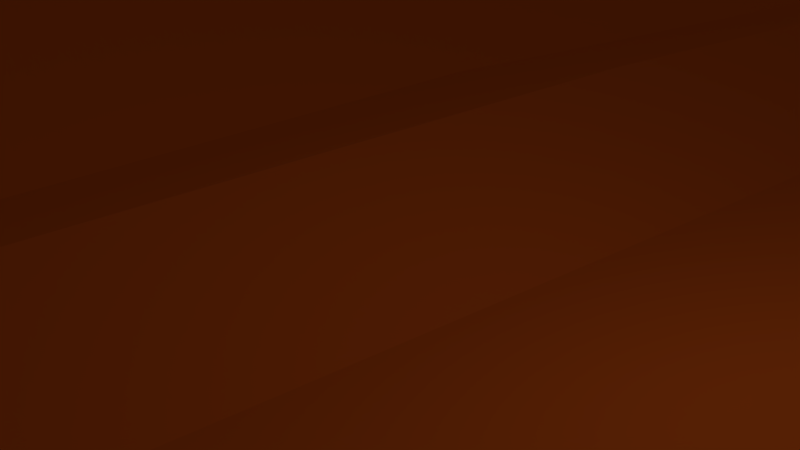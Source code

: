 # Source: path.blend  (saved by Blender 2.79.0; exported with 4.5.12 LTS)
import bpy
from mathutils import Matrix  # noqa: F401  (used for matrix-valued properties, if any)

bpy.ops.wm.read_factory_settings(use_empty=True)
scene = bpy.context.scene
scene.name = 'Scene'

# ---- collections
col_collection_1 = bpy.data.collections.new('Collection 1'); scene.collection.children.link(col_collection_1)

# ---- materials (node trees are filled in below, after node groups)
mat_road = bpy.data.materials.new('road')
mat_road.alpha_threshold = 0.0
mat_road.use_transparent_shadow = False
mat_road.diffuse_color = (0.8, 0.1258, 0.01314, 1.0)
mat_road.roughness = 0.5

# ---- material node trees

# ---- world
world_world = bpy.data.worlds.new('World'); scene.world = world_world
world_world.color = (0.05088, 0.05088, 0.05088)
world_world.use_sun_shadow = False
world_world.sun_shadow_jitter_overblur = 0.0
world_world.cycles.sampling_method = 'MANUAL'

# ---- cameras
cam_camera = bpy.data.cameras.new('Camera')
cam_camera.clip_end = 100.0
cam_camera.lens = 35.0
cam_camera.sensor_width = 32.0
cam_camera.sensor_height = 18.0
cam_camera.ortho_scale = 7.314
cam_camera.dof.focus_distance = 0.0
cam_camera.dof.aperture_fstop = 128.0

# ---- lights
light_lamp = bpy.data.lights.new('Lamp', 'POINT')
light_lamp.transmission_factor = 0.0
light_lamp.cutoff_distance = 30.0
light_lamp.energy = 100.0
light_lamp.shadow_buffer_clip_start = 1.001
light_lamp.shadow_soft_size = 0.1
light_lamp.shadow_maximum_resolution = 0.006
light_lamp.use_absolute_resolution = True

# ---- meshes
me_plane_008 = bpy.data.meshes.new('Plane.008')
me_plane_008.from_pydata([(18.04, -1.706, -0.6946), (16.77, -3.447, -0.5982), (20.52, -2.985, -0.9138), (19.59, -6.05, -0.8088), (0.6094, 23.07, 0.3494), (1.141, 23.24, 0.9562), (13.86, 1.123, -0.4382), (13.6, -1.22, -0.4308), (11.46, 1.184, -0.3784), (11.44, -1.178, -0.378), (7.016, 0.1953, -0.2489), (7.082, -1.287, -0.2511), (22.76, -6.951, -1.104), (0.8383, 1.413, -0.06211), (0.7726, -1.598, -0.06082), (24.57, -2.471, -1.345), (22.25, -3.336, -1.087), (-1.345, 1.795, -0.01537), (-1.19, -1.531, -0.01845), (25.83, -5.197, -1.466), (26.2, -1.147, -1.521), (-3.146, 0.9674, 0.01065), (29.25, 0.8813, -1.8), (30.31, 2.801, -1.908), (-3.365, -1.003, 0.01308), (31.77, 3.319, -2.188), (28.31, -2.221, -1.752), (33.63, 2.913, -2.699), (34.96, 0.9213, -2.962), (37.85, -1.405, -3.413), (27.1, 2.481, -1.567), (28.26, 5.717, -1.618), (31.7, 7.498, -1.877), (35.61, 4.963, -2.834), (36.84, 3.451, -3.309), (39.41, 1.642, -3.114), (41.5, -2.401, -2.9), (41.91, 0.4816, -2.796), (46.46, 0.8436, -1.994), (47.0, -1.816, -1.899), (55.66, -1.964, -0.2042), (55.82, -0.05594, -0.2046), (68.34, -1.799, 3.1), (68.59, -0.2014, 3.099), (79.31, -1.828, 4.91), (79.57, -0.2299, 4.909), (98.94, -1.879, 4.237), (99.19, -0.281, 4.235), (17.4, -3.075, -0.6464), (20.05, -5.016, -0.8613), (98.67, 18.68, 4.501), (13.73, -0.5463, -0.4345), (11.45, -0.4947, -0.3782), (7.049, -0.5458, -0.25), (0.8014, -0.5903, -0.06146), (-1.271, -0.3659, -0.01691), (-3.255, -0.01769, 0.01186), (22.5, -5.641, -1.095), (25.2, -4.332, -1.406), (27.25, -1.684, -1.636), (28.17, 1.183, -1.683), (29.28, 3.761, -1.763), (31.73, 4.911, -2.032), (34.62, 3.938, -2.767), (35.89, 1.688, -3.135), (38.63, -0.3796, -3.264), (41.7, -1.457, -2.848), (46.73, -0.9842, -1.947), (55.74, -1.01, -0.2044), (68.46, -1.0, 3.1), (79.44, -1.029, 4.909), (99.06, -1.08, 4.236), (20.27, -4.499, -1.021), (22.36, -4.988, -1.224), (27.61, 1.337, -1.758), (28.75, 4.247, -1.823), (31.69, 5.718, -2.086), (35.08, 4.462, -2.931), (36.35, 2.075, -3.355), (39.02, 0.1343, -3.322), (41.83, -0.9831, -2.953), (55.81, -0.5352, -0.3345), (68.56, -0.6045, 2.969), (79.51, -0.6309, 4.776), (99.12, -0.6799, 4.102), (17.71, -2.889, -0.8037), (79.11, 17.43, 4.926), (13.79, -0.2098, -0.5699), (11.45, -0.1531, -0.5119), (7.028, -0.1752, -0.383), (0.812, -0.08666, -0.1953), (-1.315, 0.2169, -0.1497), (-3.203, 0.4749, -0.1223), (24.86, -3.9, -1.508), (26.71, -1.415, -1.711), (46.62, -0.568, -2.102), (17.08, -3.262, -0.7555), (68.96, 16.83, 4.411), (13.66, -0.8831, -0.5661), (11.44, -0.8364, -0.5117), (7.061, -0.9163, -0.3841), (0.7832, -1.094, -0.1947), (-1.233, -0.9487, -0.1513), (-3.312, -0.5102, -0.1211), (25.5, -4.765, -1.568), (27.76, -1.952, -1.827), (46.89, -1.4, -2.054), (19.81, -5.534, -0.968), (22.61, -6.298, -1.232), (28.69, 1.034, -1.874), (29.78, 3.285, -1.968), (31.72, 4.126, -2.24), (34.1, 3.436, -2.863), (35.41, 1.311, -3.181), (38.25, -0.8872, -3.472), (41.62, -1.926, -3.005), (55.73, -1.489, -0.3343), (68.43, -1.403, 2.97), (79.39, -1.43, 4.777), (99.0, -1.479, 4.103), (16.66, -4.773, -0.4191), (19.47, -7.377, -0.6296), (56.72, 17.4, 0.7237), (13.49, -2.546, -0.2516), (11.33, -2.504, -0.1989), (7.066, -2.481, 0.05144), (22.65, -8.277, -0.9246), (0.9028, -2.859, 0.4885), (-1.127, -2.808, 0.428), (25.72, -6.523, -1.287), (30.19, -2.585, -1.772), (31.43, 0.1037, -1.942), (-3.262, -2.354, 0.5832), (20.87, -2.557, -0.9232), (46.69, 18.08, -1.506), (33.83, -0.6657, -2.625), (37.74, -2.731, -3.234), (41.39, -3.727, -2.721), (46.88, -3.142, -1.72), (55.55, -3.29, -0.0251), (68.22, -3.125, 3.28), (79.2, -3.154, 5.089), (98.83, -3.205, 4.416), (16.41, -9.246, -0.6478), (19.23, -11.85, -0.8583), (43.56, 19.65, -4.164), (13.24, -7.019, -0.4803), (11.08, -6.977, -0.4276), (6.719, -7.086, -0.3007), (22.4, -12.75, -1.153), (0.4098, -7.397, -0.1104), (-1.552, -7.331, -0.06801), (25.47, -11.0, -1.515), (32.33, -7.897, -2.452), (22.96, -2.217, -0.9903), (-3.728, -6.802, -0.03648), (37.49, -7.204, -3.463), (41.14, -8.2, -2.949), (46.63, -7.615, -1.949), (55.3, -7.763, -0.2538), (67.98, -7.598, 3.051), (78.95, -7.627, 4.861), (98.58, -7.678, 4.187), (22.06, -2.816, -1.023), (-1.075, 10.35, -0.1624), (24.44, -0.6579, -1.087), (25.04, 4.384, -1.064), (26.81, 8.745, -1.486), (31.88, 11.7, -2.121), (38.67, 9.955, -3.841), (43.52, 6.936, -4.164), (46.65, 5.363, -1.506), (56.69, 4.686, 0.7237), (68.93, 4.111, 4.411), (79.07, 4.715, 4.926), (98.64, 5.963, 4.501), (1.8, 2.209, 0.7127), (7.32, 1.532, 0.3941), (11.61, 1.563, 0.1196), (14.06, 1.333, -0.3463), (1.927, 2.631, 0.9717), (7.395, 2.182, 0.6241), (11.7, 2.121, 0.3495), (11.86, 4.886, 0.3945), (1.266, 3.814, 0.9574), (6.68, 4.905, 0.8144), (13.3, 9.363, 0.6818), (0.735, 3.645, 0.3505), (1.108, 10.52, 0.9562), (0.5763, 10.35, 0.3494), (-2.377, 10.29, -0.02415), (7.12, 10.61, 0.9546), (16.21, 22.31, 0.5571), (19.22, 8.278, 0.3352), (38.7, 22.67, -3.841), (18.68, -0.6256, -0.407), (21.68, -0.608, -0.791), (31.91, 24.41, -2.121), (18.54, 2.583, -0.516), (21.95, 4.146, -0.9755), (26.84, 21.46, -1.486), (-1.042, 23.07, -0.1624), (-2.344, 23.0, -0.02415), (7.153, 23.33, 0.9546), (13.18, 23.63, 0.779), (19.25, 20.99, 0.3352), (16.37, -23.44, -0.6478), (19.19, -26.04, -0.8583), (13.2, -21.21, -0.4803), (11.04, -21.17, -0.4276), (6.682, -21.28, -0.3007), (22.36, -26.94, -1.153), (0.3728, -21.59, -0.1104), (-1.589, -21.52, -0.06801), (25.43, -25.18, -1.515), (32.29, -22.09, -2.452), (-3.765, -20.99, -0.03648), (37.45, -21.39, -3.463), (41.1, -22.39, -2.949), (46.6, -21.8, -1.949), (55.26, -21.95, -0.2538), (67.94, -21.79, 3.051), (78.91, -21.82, 4.861), (98.54, -21.87, 4.187), (82.59, -1.836, 4.798), (85.86, -1.845, 4.686), (89.13, -1.853, 4.574), (92.4, -1.862, 4.461), (95.67, -1.87, 4.349), (82.85, 0.7573, 4.796), (86.11, -0.247, 4.684), (89.38, -0.2555, 4.572), (92.65, -0.264, 4.46), (95.92, -0.2725, 4.347), (95.79, -1.071, 4.348), (92.52, -1.063, 4.461), (89.25, -1.054, 4.573), (85.98, -1.046, 4.685), (82.71, -1.037, 4.797), (95.85, -0.6717, 4.214), (92.59, -0.6635, 4.327), (89.32, -0.6554, 4.439), (86.05, -0.6472, 4.551), (82.78, -0.639, 4.663), (95.73, -1.471, 4.215), (92.46, -1.462, 4.328), (89.19, -1.454, 4.44), (85.92, -1.446, 4.552), (82.66, -1.438, 4.664), (82.47, -3.162, 4.977), (85.74, -3.171, 4.865), (89.01, -3.179, 4.753), (92.28, -3.188, 4.641), (95.55, -3.196, 4.528), (82.22, -7.635, 4.749), (85.49, -7.644, 4.636), (88.76, -7.652, 4.524), (92.03, -7.661, 4.412), (95.31, -7.669, 4.3), (82.33, 4.923, 4.855), (85.59, 5.131, 4.784), (88.86, 5.339, 4.713), (92.12, 5.547, 4.642), (95.38, 5.755, 4.571), (82.37, 17.64, 4.855), (85.63, 17.85, 4.784), (88.89, 18.06, 4.713), (92.15, 18.26, 4.642), (95.41, 18.47, 4.571), (82.19, -21.82, 4.749), (85.46, -21.83, 4.636), (88.73, -21.84, 4.524), (92.0, -21.85, 4.412), (95.27, -21.86, 4.3), (72.0, -1.809, 3.704), (75.66, -1.818, 4.307), (72.26, 0.7849, 3.702), (75.91, -0.2204, 4.305), (75.78, -1.019, 4.306), (72.12, -1.01, 3.703), (75.86, -0.6221, 4.173), (72.21, -0.6133, 3.571), (75.74, -1.421, 4.174), (72.08, -1.412, 3.572), (71.88, -3.135, 3.883), (75.54, -3.144, 4.486), (71.63, -7.608, 3.654), (75.29, -7.617, 4.257), (72.31, 4.312, 4.583), (75.69, 4.514, 4.754), (72.34, 17.03, 4.583), (75.72, 17.23, 4.754), (71.6, -21.8, 3.654), (75.26, -21.81, 4.257), (59.89, -1.909, 0.8973), (64.11, -1.854, 1.999), (60.08, 0.8914, 0.8965), (64.33, -0.1529, 1.998), (64.22, -1.003, 1.998), (59.98, -1.007, 0.8969), (64.31, -0.5814, 1.868), (60.06, -0.5583, 0.7666), (64.2, -1.432, 1.868), (59.97, -1.461, 0.767), (59.77, -3.235, 1.076), (64.0, -3.18, 2.178), (59.52, -7.708, 0.8477), (63.75, -7.653, 1.949), (60.77, 4.494, 1.953), (64.85, 4.303, 3.182), (60.8, 17.21, 1.953), (64.88, 17.02, 3.182), (59.49, -21.9, 0.8477), (63.71, -21.84, 1.949), (51.33, -1.89, -1.052), (51.14, -0.1041, -1.099), (51.23, -0.997, -1.076), (51.21, -0.5516, -1.218), (51.31, -1.445, -1.194), (51.22, -3.216, -0.8726), (50.97, -7.689, -1.101), (51.67, 5.024, -0.3911), (51.7, 17.74, -0.3911), (50.93, -21.88, -1.101), (32.7, 3.116, -2.443), (33.65, 5.733, -2.356), (33.17, 4.424, -2.399), (33.38, 5.09, -2.508), (32.91, 3.781, -2.552), (35.27, 10.83, -2.981), (32.63, -0.281, -2.284), (35.31, 23.54, -2.981), (25.38, -2.307, -1.433), (27.07, -3.709, -1.609), (26.22, -3.008, -1.521), (25.79, -2.658, -1.61), (26.63, -3.359, -1.698), (24.14, -1.445, -1.086), (27.95, -4.554, -1.529), (28.9, -9.446, -1.983), (28.86, -23.64, -1.983), (23.05, 21.23, -0.5754), (23.01, 8.512, -0.5754), (19.21, -16.58, -0.8583), (19.2, -21.31, -0.8583), (22.37, -22.21, -1.153), (22.38, -17.48, -1.153), (78.94, -12.36, 4.861), (78.93, -17.09, 4.861), (98.55, -17.14, 4.187), (98.56, -12.41, 4.187), (-1.565, -12.06, -0.06801), (-1.577, -16.79, -0.06801), (0.3852, -16.86, -0.1104), (0.3975, -12.13, -0.1104), (16.4, -13.98, -0.6478), (16.39, -18.71, -0.6478), (25.46, -15.73, -1.515), (25.45, -20.46, -1.515), (32.3, -17.36, -2.452), (32.32, -12.63, -2.452), (-3.74, -11.53, -0.03648), (-3.753, -16.26, -0.03648), (37.48, -11.93, -3.463), (37.47, -16.66, -3.463), (41.11, -17.66, -2.949), (41.12, -12.93, -2.949), (46.61, -17.07, -1.949), (46.62, -12.34, -1.949), (6.707, -11.82, -0.3007), (6.694, -16.55, -0.3007), (11.06, -16.44, -0.4276), (11.07, -11.71, -0.4276), (55.27, -17.22, -0.2538), (55.29, -12.49, -0.2538), (13.22, -16.48, -0.4803), (13.23, -11.75, -0.4803), (67.95, -17.06, 3.051), (67.96, -12.33, 3.051), (95.29, -12.4, 4.3), (95.28, -17.13, 4.3), (92.02, -12.39, 4.412), (92.01, -17.12, 4.412), (88.75, -12.38, 4.524), (88.74, -17.11, 4.524), (85.48, -12.37, 4.636), (85.47, -17.1, 4.636), (82.21, -12.36, 4.749), (82.2, -17.09, 4.749), (75.28, -12.35, 4.257), (75.27, -17.08, 4.257), (71.62, -12.34, 3.654), (71.61, -17.07, 3.654), (63.74, -12.38, 1.949), (63.73, -17.11, 1.949), (59.51, -12.44, 0.8477), (59.5, -17.17, 0.8477), (50.95, -12.42, -1.101), (50.94, -17.15, -1.101), (28.89, -14.18, -1.983), (28.87, -18.91, -1.983), (38.69, 18.43, -3.841), (38.68, 14.19, -3.841), (43.53, 11.17, -4.164), (43.55, 15.41, -4.164), (98.65, 10.2, 4.501), (98.66, 14.44, 4.501), (-2.355, 18.76, -0.02415), (-2.366, 14.52, -0.02415), (-1.064, 14.59, -0.1624), (-1.053, 18.83, -0.1624), (79.08, 8.954, 4.926), (79.09, 13.19, 4.926), (68.94, 8.35, 4.411), (68.95, 12.59, 4.411), (0.5984, 18.83, 0.3494), (0.5873, 14.59, 0.3494), (1.119, 14.76, 0.9562), (1.13, 19.0, 0.9562), (46.68, 13.84, -1.506), (46.66, 9.602, -1.506), (56.7, 8.924, 0.7237), (56.71, 13.16, 0.7237), (19.23, 12.52, 0.3352), (19.24, 16.76, 0.3352), (7.142, 19.09, 0.9546), (7.131, 14.85, 0.9546), (13.15, 15.15, 0.779), (13.17, 19.39, 0.779), (26.83, 17.22, -1.486), (26.82, 12.98, -1.486), (31.89, 15.94, -2.121), (31.9, 20.18, -2.121), (82.34, 9.162, 4.855), (82.36, 13.4, 4.855), (85.61, 9.37, 4.784), (85.62, 13.61, 4.784), (88.87, 9.578, 4.713), (88.88, 13.82, 4.713), (92.13, 9.786, 4.642), (92.14, 14.02, 4.642), (95.39, 9.994, 4.571), (95.4, 14.23, 4.571), (72.32, 8.551, 4.583), (72.33, 12.79, 4.583), (75.7, 8.752, 4.754), (75.71, 12.99, 4.754), (60.78, 8.733, 1.953), (60.79, 12.97, 1.953), (64.86, 8.542, 3.182), (64.87, 12.78, 3.182), (51.68, 9.263, -0.3911), (51.69, 13.5, -0.3911), (35.28, 15.07, -2.981), (35.3, 19.3, -2.981), (23.02, 12.75, -0.5754), (23.03, 16.99, -0.5754), (3.927, -1.442, -0.156), (3.923, 0.3061, -0.1555), (3.925, -0.568, -0.1557), (3.92, -0.1309, -0.2892), (3.922, -1.005, -0.2894), (3.984, -2.67, 0.27), (3.564, -7.241, -0.2055), (4.147, 23.28, 0.9554), (4.56, 1.871, 0.5534), (4.661, 2.406, 0.7979), (3.973, 4.36, 0.8859), (4.114, 10.57, 0.9554), (3.527, -21.43, -0.2055), (3.552, -11.97, -0.2055), (3.54, -16.7, -0.2055), (4.125, 14.81, 0.9554), (4.136, 19.04, 0.9554), (8.863, -21.22, -0.3641), (9.263, -1.232, -0.3146), (9.235, 0.192, -0.3137), (9.249, -0.5202, -0.3141), (9.237, -0.1641, -0.4474), (9.252, -0.8764, -0.4479), (9.198, -2.492, -0.07371), (10.16, 23.48, 0.8668), (8.9, -7.032, -0.3641), (9.464, 1.548, 0.2569), (9.55, 2.151, 0.4868), (9.272, 4.896, 0.6045), (10.13, 10.76, 0.8668), (8.888, -11.76, -0.3641), (8.875, -16.49, -0.3641), (10.14, 15.0, 0.8668), (10.15, 19.24, 0.8668), (16.26, 8.82, 0.5085), (15.19, -2.333, -0.5145), (15.95, -0.2919, -0.5664), (15.57, -1.811, -0.5405), (15.75, -1.549, -0.6868), (15.37, -2.072, -0.6608), (15.08, -3.66, -0.3354), (14.83, -8.132, -0.5641), (16.37, 0.3536, -0.3766), (16.3, 2.139, -0.1581), (14.79, -22.32, -0.5641), (14.81, -12.86, -0.5641), (14.8, -17.59, -0.5641), (16.19, 13.83, 0.5571), (16.2, 18.07, 0.5571), (0.6215, 27.73, 0.3494), (1.153, 27.88, 0.9562), (98.68, 23.8, 4.501), (79.12, 22.7, 4.926), (68.98, 22.17, 4.411), (56.73, 22.68, 0.7237), (46.7, 23.29, -1.506), (43.57, 24.68, -4.164), (16.23, 27.05, 0.5571), (38.72, 27.37, -3.841), (31.92, 28.92, -2.121), (26.85, 26.3, -1.486), (-1.03, 27.73, -0.1624), (-2.332, 27.67, -0.02415), (7.165, 27.96, 0.9546), (13.19, 28.22, 0.779), (19.27, 25.88, 0.3352), (82.38, 22.89, 4.855), (85.64, 23.07, 4.784), (88.9, 23.25, 4.713), (92.16, 23.44, 4.642), (95.42, 23.62, 4.571), (72.36, 22.35, 4.583), (75.74, 22.52, 4.754), (60.81, 22.51, 1.953), (64.9, 22.34, 3.182), (51.72, 22.98, -0.3911), (35.32, 28.14, -2.981), (23.06, 26.09, -0.5754), (4.159, 27.92, 0.9554), (10.18, 28.09, 0.8668), (0.6336, 32.36, 0.3494), (1.165, 32.49, 0.9562), (98.7, 28.95, 4.501), (79.13, 28.01, 4.926), (68.99, 27.56, 4.411), (56.75, 28.0, 0.7237), (46.71, 28.53, -1.506), (43.58, 29.73, -4.164), (16.24, 31.78, 0.5571), (38.73, 32.04, -3.841), (31.93, 33.37, -2.121), (26.86, 31.12, -1.486), (-1.018, 32.36, -0.1624), (-2.32, 32.31, -0.02415), (7.177, 32.56, 0.9546), (13.2, 32.78, 0.779), (19.28, 30.77, 0.3352), (82.39, 28.17, 4.855), (85.65, 28.32, 4.784), (88.92, 28.48, 4.713), (92.18, 28.64, 4.642), (95.44, 28.79, 4.571), (72.37, 27.71, 4.583), (75.75, 27.86, 4.754), (60.83, 27.85, 1.953), (64.91, 27.7, 3.182), (51.73, 28.26, -0.3911), (35.33, 32.7, -2.981), (23.07, 30.94, -0.5754), (4.171, 32.53, 0.9554), (10.19, 32.67, 0.8668), (0.649, 38.3, 0.3494), (1.18, 38.41, 0.9562), (98.71, 35.49, 4.501), (79.15, 34.73, 4.926), (69.01, 34.37, 4.411), (56.76, 34.73, 0.7237), (46.73, 35.17, -1.506), (43.6, 36.14, -4.164), (16.25, 37.82, 0.5571), (38.74, 38.02, -3.841), (31.95, 39.11, -2.121), (26.88, 37.28, -1.486), (-1.003, 38.31, -0.1624), (-2.304, 38.27, -0.02415), (7.192, 38.46, 0.9546), (13.22, 38.64, 0.779), (19.29, 37.0, 0.3352), (82.41, 34.86, 4.855), (85.67, 34.98, 4.784), (88.93, 35.11, 4.713), (92.19, 35.23, 4.642), (95.45, 35.36, 4.571), (72.39, 34.49, 4.583), (75.77, 34.61, 4.754), (60.85, 34.61, 1.953), (64.93, 34.49, 3.182), (51.75, 34.95, -0.3911), (35.35, 38.57, -2.981), (23.09, 37.14, -0.5754), (4.186, 38.44, 0.9554), (10.2, 38.55, 0.8668), (0.6633, 43.78, 0.3494), (1.195, 43.86, 0.9562), (98.73, 41.66, 4.501), (79.17, 41.13, 4.926), (69.03, 40.87, 4.411), (56.78, 41.15, 0.7237), (46.75, 41.47, -1.506), (43.62, 42.18, -4.164), (16.27, 43.42, 0.5571), (38.76, 43.55, -3.841), (31.96, 44.35, -2.121), (26.89, 43.02, -1.486), (-0.9883, 43.79, -0.1624), (-2.29, 43.76, -0.02415), (7.207, 43.89, 0.9546), (13.23, 44.02, 0.779), (19.31, 42.82, 0.3352), (82.43, 41.22, 4.855), (85.69, 41.31, 4.784), (88.95, 41.39, 4.713), (92.21, 41.48, 4.642), (95.47, 41.57, 4.571), (72.41, 40.95, 4.583), (75.79, 41.04, 4.754), (60.86, 41.05, 1.953), (64.94, 40.96, 3.182), (51.76, 41.31, -0.3911), (35.36, 43.95, -2.981), (23.1, 42.92, -0.5754), (4.201, 43.88, 0.9554), (10.22, 43.96, 0.8668), (0.6773, 49.15, 0.3494), (1.208, 49.21, 0.9562), (98.75, 47.41, 4.501), (79.18, 47.0, 4.926), (69.04, 46.8, 4.411), (56.8, 47.03, 0.7237), (46.76, 47.29, -1.506), (43.63, 47.86, -4.164), (16.28, 48.85, 0.5571), (38.77, 48.95, -3.841), (31.98, 49.58, -2.121), (26.91, 48.53, -1.486), (-0.9743, 49.15, -0.1624), (-2.276, 49.13, -0.02415), (7.22, 49.24, 0.9546), (13.24, 49.33, 0.779), (19.32, 48.38, 0.3352), (82.44, 47.07, 4.855), (85.7, 47.14, 4.784), (88.96, 47.21, 4.713), (92.22, 47.28, 4.642), (95.49, 47.34, 4.571), (72.42, 46.87, 4.583), (75.8, 46.93, 4.754), (60.88, 46.95, 1.953), (64.96, 46.87, 3.182), (51.78, 47.16, -0.3911), (35.37, 49.27, -2.981), (23.12, 48.45, -0.5754), (4.214, 49.22, 0.9554), (10.23, 49.28, 0.8668), (16.36, -29.15, -0.6478), (19.17, -31.31, -0.8583), (13.19, -27.3, -0.4803), (11.03, -27.26, -0.4276), (6.666, -27.35, -0.3007), (22.35, -32.06, -1.153), (0.3572, -27.61, -0.1104), (-1.605, -27.55, -0.06801), (25.42, -30.6, -1.515), (32.28, -28.03, -2.452), (-3.781, -27.11, -0.03648), (37.44, -27.46, -3.463), (41.08, -28.29, -2.949), (46.58, -27.81, -1.949), (55.25, -27.93, -0.2538), (67.92, -27.8, 3.051), (78.9, -27.83, 4.861), (98.52, -27.88, 4.187), (82.17, -27.84, 4.749), (85.44, -27.85, 4.636), (88.71, -27.86, 4.524), (91.98, -27.86, 4.412), (95.25, -27.87, 4.3), (71.58, -27.81, 3.654), (75.24, -27.82, 4.257), (59.47, -27.89, 0.8477), (63.7, -27.85, 1.949), (50.91, -27.87, -1.101), (28.85, -29.32, -1.983), (3.512, -27.48, -0.2055), (8.847, -27.31, -0.3641), (14.77, -28.22, -0.5641), (16.34, -34.88, -0.6478), (19.16, -36.69, -0.8583), (13.17, -33.34, -0.4803), (11.01, -33.31, -0.4276), (6.651, -33.38, -0.3007), (22.33, -37.31, -1.153), (0.3416, -33.59, -0.1104), (-1.621, -33.54, -0.06801), (25.4, -36.1, -1.515), (32.26, -33.96, -2.452), (-3.797, -33.18, -0.03648), (37.42, -33.49, -3.463), (41.07, -34.18, -2.949), (46.57, -33.78, -1.949), (55.23, -33.89, -0.2538), (67.91, -33.79, 3.051), (78.88, -33.81, 4.861), (98.51, -33.87, 4.187), (82.15, -33.82, 4.749), (85.43, -33.83, 4.636), (88.7, -33.84, 4.524), (91.97, -33.85, 4.412), (95.24, -33.86, 4.3), (71.57, -33.8, 3.654), (75.22, -33.8, 4.257), (59.46, -33.85, 0.8477), (63.68, -33.82, 1.949), (50.9, -33.84, -1.101), (28.83, -35.03, -1.983), (3.496, -33.49, -0.2055), (8.832, -33.35, -0.3641), (14.76, -34.11, -0.5641), (16.33, -41.29, -0.6478), (19.15, -42.67, -0.8583), (13.15, -40.11, -0.4803), (10.99, -40.08, -0.4276), (6.633, -40.14, -0.3007), (22.32, -43.15, -1.153), (0.3241, -40.29, -0.1104), (-1.638, -40.26, -0.068), (25.39, -42.23, -1.515), (32.24, -40.6, -2.452), (-3.814, -39.97, -0.03648), (37.4, -40.24, -3.463), (41.05, -40.77, -2.949), (46.55, -40.47, -1.949), (55.21, -40.55, -0.2538), (67.89, -40.48, 3.051), (78.87, -40.51, 4.861), (98.49, -40.56, 4.187), (82.14, -40.52, 4.749), (85.41, -40.53, 4.636), (88.68, -40.54, 4.524), (91.95, -40.54, 4.412), (95.22, -40.55, 4.3), (71.55, -40.49, 3.654), (75.21, -40.5, 4.257), (59.44, -40.53, 0.8477), (63.66, -40.51, 1.949), (50.88, -40.51, -1.101), (28.82, -41.41, -1.983), (3.479, -40.21, -0.2055), (8.814, -40.11, -0.3641), (14.74, -40.7, -0.5641), (16.31, -47.53, -0.6478), (19.13, -48.6, -0.8583), (13.14, -46.61, -0.4803), (10.98, -46.59, -0.4276), (6.616, -46.62, -0.3007), (22.3, -48.98, -1.153), (0.3073, -46.74, -0.1104), (-1.655, -46.71, -0.068), (25.37, -48.26, -1.515), (32.23, -47.0, -2.452), (-3.831, -46.49, -0.03648), (37.39, -46.72, -3.463), (41.03, -47.13, -2.949), (46.53, -46.9, -1.949), (55.2, -46.98, -0.2538), (67.87, -46.93, 3.051), (78.85, -46.96, 4.861), (98.47, -47.01, 4.187), (82.12, -46.97, 4.749), (85.39, -46.97, 4.636), (88.66, -46.98, 4.524), (91.93, -46.99, 4.412), (95.2, -47.0, 4.3), (71.53, -46.94, 3.654), (75.19, -46.95, 4.257), (59.42, -46.96, 0.8477), (63.65, -46.94, 1.949), (50.86, -46.94, -1.101), (28.8, -47.63, -1.983), (3.462, -46.68, -0.2055), (8.797, -46.6, -0.3641), (14.72, -47.07, -0.5641), (16.29, -54.28, -0.6478), (19.11, -55.17, -0.8583), (13.12, -53.53, -0.4803), (10.96, -53.51, -0.4276), (6.598, -53.54, -0.3007), (22.29, -55.48, -1.153), (0.2894, -53.63, -0.1104), (-1.673, -53.61, -0.068), (25.36, -54.89, -1.515), (32.21, -53.86, -2.452), (-3.849, -53.42, -0.03648), (37.37, -53.63, -3.463), (41.02, -53.97, -2.949), (46.51, -53.79, -1.949), (55.18, -53.85, -0.2538), (67.86, -53.82, 3.051), (78.83, -53.85, 4.861), (98.46, -53.9, 4.187), (82.1, -53.85, 4.749), (85.37, -53.86, 4.636), (88.64, -53.87, 4.524), (91.91, -53.88, 4.412), (95.19, -53.89, 4.3), (71.51, -53.83, 3.654), (75.17, -53.84, 4.257), (59.4, -53.84, 0.8477), (63.63, -53.83, 1.949), (50.85, -53.82, -1.101), (28.78, -54.37, -1.983), (3.444, -53.59, -0.2055), (8.779, -53.52, -0.3641), (14.71, -53.91, -0.5641), (0.6907, 54.31, 0.3494), (1.222, 54.34, 0.9562), (98.76, 53.11, 4.501), (79.2, 52.87, 4.926), (69.06, 52.75, 4.411), (56.81, 52.91, 0.7237), (46.78, 53.08, -1.506), (43.64, 53.45, -4.164), (16.3, 54.1, 0.5571), (38.79, 54.14, -3.841), (31.99, 54.55, -2.121), (26.92, 53.89, -1.486), (-0.9609, 54.31, -0.1624), (-2.263, 54.3, -0.02415), (7.234, 54.35, 0.9546), (13.26, 54.41, 0.779), (19.34, 53.8, 0.3352), (82.46, 52.91, 4.855), (85.72, 52.95, 4.784), (88.98, 52.99, 4.713), (92.24, 53.03, 4.642), (95.5, 53.07, 4.571), (72.44, 52.79, 4.583), (75.82, 52.83, 4.754), (60.89, 52.86, 1.953), (64.98, 52.8, 3.182), (51.79, 52.99, -0.3911), (35.39, 54.34, -2.981), (23.13, 53.84, -0.5754), (4.228, 54.35, 0.9554), (10.24, 54.38, 0.8668), (20.51, -3.981, -0.9138), (18.03, -2.702, -0.6946), (13.85, 0.1268, -0.4382), (11.45, 0.1887, -0.3784), (9.243, 1.188, -0.3137), (7.024, 1.191, -0.2489), (0.8302, 0.417, -0.06211), (-1.353, 0.7997, -0.01537), (22.24, -4.332, -1.087), (24.56, -3.467, -1.345), (3.931, 1.302, -0.1555), (-3.138, 1.963, 0.01065), (25.39, -1.311, -1.433), (26.2, -0.1514, -1.521), (27.09, 1.485, -1.567), (28.26, 4.721, -1.618), (31.69, 6.503, -1.877), (33.66, 6.729, -2.356), (35.61, 5.959, -2.834), (36.83, 2.455, -3.309), (39.4, 0.6461, -3.114), (41.9, -0.5142, -2.796), (46.46, -0.1522, -1.994), (51.14, 0.8917, -1.099), (55.82, 0.9398, -0.2046), (64.34, 0.8429, 1.998), (68.6, 0.7944, 3.099), (75.92, 0.7754, 4.305), (79.57, 0.7658, 4.909), (95.93, 0.7233, 4.347), (99.2, 0.7147, 4.235), (15.94, -1.288, -0.5664), (82.84, -0.2385, 4.796), (86.12, 0.7488, 4.684), (89.39, 0.7403, 4.572), (92.66, 0.7318, 4.46), (72.25, -0.2109, 3.702), (60.07, -0.1044, 0.8965)], [], [(96, 1, 3, 107), (456, 429, 200, 341), (496, 492, 1, 96), (99, 9, 7, 98), (479, 475, 9, 99), (461, 457, 11, 100), (102, 18, 14, 101), (103, 24, 18, 102), (107, 3, 12, 108), (104, 108, 12, 19), (336, 104, 19, 333), (74, 866, 20, 94), (75, 867, 866, 74), (76, 868, 867, 75), (327, 325, 868, 76), (78, 871, 33, 77), (79, 872, 871, 78), (80, 873, 872, 79), (106, 115, 36, 39), (317, 315, 874, 95), (301, 889, 41, 81), (281, 888, 43, 82), (243, 884, 45, 83), (248, 238, 70, 118), (283, 279, 69, 117), (303, 299, 68, 116), (318, 316, 67, 106), (95, 80, 66, 67), (115, 66, 65, 114), (114, 65, 64, 113), (113, 64, 63, 112), (328, 326, 62, 111), (111, 62, 61, 110), (110, 61, 60, 109), (109, 60, 59, 105), (335, 93, 58, 334), (93, 73, 57, 58), (72, 49, 57, 73), (92, 56, 55, 91), (91, 55, 54, 90), (460, 459, 53, 89), (478, 477, 52, 88), (88, 52, 51, 87), (495, 494, 48, 85), (442, 406, 50, 268), (85, 48, 49, 72), (853, 85, 72, 852), (407, 410, 201, 202), (883, 495, 85, 853), (855, 88, 87, 854), (476, 478, 88, 855), (458, 460, 89, 10), (859, 91, 90, 858), (21, 92, 91, 859), (852, 72, 73, 860), (861, 860, 73, 93), (332, 861, 93, 335), (874, 873, 80, 95), (238, 243, 83, 70), (279, 281, 82, 69), (299, 301, 81, 68), (316, 317, 95, 67), (66, 80, 79, 65), (65, 79, 78, 64), (64, 78, 77, 63), (326, 327, 76, 62), (62, 76, 75, 61), (61, 75, 74, 60), (60, 74, 94, 59), (22, 109, 105, 26), (23, 110, 109, 22), (25, 111, 110, 23), (324, 328, 111, 25), (28, 113, 112, 27), (29, 114, 113, 28), (36, 115, 114, 29), (314, 318, 106, 39), (294, 303, 116, 40), (274, 283, 117, 42), (224, 248, 118, 44), (67, 66, 115, 106), (334, 58, 104, 336), (58, 57, 108, 104), (49, 107, 108, 57), (56, 103, 102, 55), (55, 102, 101, 54), (459, 461, 100, 53), (477, 479, 99, 52), (52, 99, 98, 51), (494, 496, 96, 48), (446, 412, 86, 291), (48, 96, 107, 49), (294, 40, 139, 304), (7, 9, 124, 123), (18, 24, 132, 128), (450, 414, 97, 311), (28, 27, 135), (457, 14, 127, 462), (19, 12, 126, 129), (36, 29, 136, 137), (29, 28, 135, 136), (3, 1, 120, 121), (274, 42, 140, 284), (333, 19, 129, 338), (224, 44, 141, 249), (12, 3, 121, 126), (22, 26, 130), (39, 36, 137, 138), (14, 18, 128, 127), (23, 22, 130, 131), (314, 39, 138, 319), (475, 11, 125, 480), (25, 23, 131), (492, 7, 123, 497), (324, 25, 131, 330), (497, 123, 146, 498), (136, 135, 153, 156), (129, 126, 149, 152), (415, 418, 5, 4), (137, 136, 156, 157), (338, 129, 152, 339), (480, 125, 148, 482), (138, 137, 157, 158), (877, 878, 173, 309), (123, 124, 147, 146), (319, 138, 158, 320), (131, 130, 153), (462, 127, 150, 463), (304, 139, 159, 306), (16, 15, 154, 163), (126, 121, 144, 149), (284, 140, 160, 286), (135, 330, 131, 153), (127, 128, 151, 150), (249, 141, 161, 254), (121, 120, 143, 144), (34, 35, 170), (128, 132, 155, 151), (2, 16, 163, 133), (864, 865, 165, 337), (35, 37, 170), (865, 30, 166, 165), (879, 880, 174, 289), (37, 38, 171, 170), (189, 164, 17, 187), (30, 31, 167, 166), (31, 32, 168, 167), (452, 422, 122, 322), (881, 882, 175, 263), (869, 870, 169, 329), (875, 876, 172, 321), (870, 34, 170, 169), (0, 2, 133), (862, 857, 177, 465), (8, 6, 179, 178), (856, 8, 178, 483), (465, 177, 181, 466), (178, 179, 183, 182), (483, 178, 182, 484), (466, 181, 185, 467), (484, 182, 183, 485), (17, 13, 176, 187), (176, 180, 184, 187), (187, 184, 188, 189), (190, 863, 17, 164), (467, 468, 188, 184), (485, 486, 191, 185), (186, 491, 504, 427), (493, 499, 179, 6), (505, 424, 205, 192), (196, 195, 0, 133), (163, 196, 133), (154, 196, 163), (165, 196, 154, 337), (500, 499, 195, 198), (490, 428, 204, 481), (196, 199, 198, 195), (166, 199, 196, 165), (491, 500, 198, 193), (429, 432, 197, 200), (199, 193, 198), (199, 166, 193), (167, 342, 193, 166), (401, 404, 145, 194), (410, 415, 4, 201), (404, 419, 134, 145), (454, 401, 194, 331), (473, 425, 203, 464), (345, 344, 207, 211), (388, 348, 222, 269), (353, 352, 213, 212), (344, 356, 206, 207), (400, 358, 214, 340), (352, 362, 216, 213), (365, 364, 217, 218), (364, 359, 215, 217), (358, 345, 211, 214), (367, 365, 218, 219), (488, 370, 210, 474), (398, 367, 219, 323), (375, 371, 209, 208), (396, 373, 220, 312), (503, 375, 208, 501), (471, 353, 212, 469), (392, 377, 221, 292), (349, 380, 273, 223), (380, 382, 272, 273), (382, 384, 271, 272), (384, 386, 270, 271), (386, 388, 269, 270), (880, 229, 259, 174), (229, 885, 260, 259), (885, 886, 261, 260), (886, 887, 262, 261), (887, 881, 263, 262), (142, 253, 258, 162), (253, 252, 257, 258), (252, 251, 256, 257), (251, 250, 255, 256), (250, 249, 254, 255), (46, 228, 253, 142), (228, 227, 252, 253), (227, 226, 251, 252), (226, 225, 250, 251), (225, 224, 249, 250), (46, 119, 244, 228), (228, 244, 245, 227), (227, 245, 246, 226), (226, 246, 247, 225), (225, 247, 248, 224), (71, 84, 239, 234), (234, 239, 240, 235), (235, 240, 241, 236), (236, 241, 242, 237), (237, 242, 243, 238), (412, 434, 264, 86), (434, 436, 265, 264), (436, 438, 266, 265), (438, 440, 267, 266), (440, 442, 268, 267), (119, 71, 234, 244), (244, 234, 235, 245), (245, 235, 236, 246), (246, 236, 237, 247), (247, 237, 238, 248), (84, 47, 233, 239), (239, 233, 232, 240), (240, 232, 231, 241), (241, 231, 230, 242), (242, 230, 884, 243), (348, 390, 293, 222), (390, 392, 292, 293), (878, 276, 288, 173), (276, 879, 289, 288), (141, 285, 287, 161), (285, 284, 286, 287), (44, 275, 285, 141), (275, 274, 284, 285), (414, 444, 290, 97), (444, 446, 291, 290), (44, 118, 282, 275), (275, 282, 283, 274), (70, 83, 280, 278), (278, 280, 281, 279), (118, 70, 278, 282), (282, 278, 279, 283), (83, 45, 277, 280), (280, 277, 888, 281), (377, 394, 313, 221), (394, 396, 312, 313), (140, 305, 307, 160), (305, 304, 306, 307), (876, 296, 308, 172), (296, 877, 309, 308), (422, 448, 310, 122), (448, 450, 311, 310), (42, 295, 305, 140), (295, 294, 304, 305), (42, 117, 302, 295), (295, 302, 303, 294), (69, 82, 300, 298), (298, 300, 301, 299), (117, 69, 298, 302), (302, 298, 299, 303), (82, 43, 297, 300), (300, 297, 889, 301), (373, 398, 323, 220), (38, 875, 321, 171), (419, 452, 322, 134), (139, 319, 320, 159), (40, 314, 319, 139), (40, 116, 318, 314), (68, 81, 317, 316), (116, 68, 316, 318), (81, 41, 315, 317), (432, 454, 331, 197), (32, 869, 329, 168), (27, 324, 330, 135), (27, 112, 328, 324), (63, 77, 327, 326), (112, 63, 326, 328), (77, 33, 325, 327), (359, 400, 340, 215), (15, 864, 337, 154), (130, 338, 339, 153), (26, 333, 338, 130), (59, 334, 336, 105), (20, 332, 335, 94), (94, 335, 334, 59), (105, 336, 333, 26), (424, 456, 341, 205), (153, 339, 399, 360), (360, 399, 400, 359), (159, 320, 397, 374), (374, 397, 398, 373), (307, 306, 395, 393), (393, 395, 396, 394), (160, 307, 393, 378), (378, 393, 394, 377), (287, 286, 391, 389), (389, 391, 392, 390), (161, 287, 389, 347), (347, 389, 390, 348), (255, 254, 387, 385), (385, 387, 388, 386), (256, 255, 385, 383), (383, 385, 386, 384), (257, 256, 383, 381), (381, 383, 384, 382), (258, 257, 381, 379), (379, 381, 382, 380), (162, 258, 379, 350), (350, 379, 380, 349), (286, 160, 378, 391), (391, 378, 377, 392), (463, 150, 354, 470), (470, 354, 353, 471), (498, 146, 376, 502), (502, 376, 375, 503), (306, 159, 374, 395), (395, 374, 373, 396), (146, 147, 372, 376), (376, 372, 371, 375), (320, 158, 368, 397), (397, 368, 367, 398), (482, 148, 369, 487), (487, 369, 370, 488), (158, 157, 366, 368), (368, 366, 365, 367), (152, 149, 346, 357), (357, 346, 345, 358), (156, 153, 360, 363), (363, 360, 359, 364), (157, 156, 363, 366), (366, 363, 364, 365), (151, 155, 361, 351), (351, 361, 362, 352), (339, 152, 357, 399), (399, 357, 358, 400), (144, 143, 355, 343), (343, 355, 356, 344), (150, 151, 351, 354), (354, 351, 352, 353), (254, 161, 347, 387), (387, 347, 348, 388), (149, 144, 343, 346), (346, 343, 344, 345), (193, 342, 455, 423), (423, 455, 456, 424), (168, 329, 453, 431), (431, 453, 454, 432), (171, 321, 451, 420), (420, 451, 452, 419), (308, 309, 449, 447), (447, 449, 450, 448), (172, 308, 447, 421), (421, 447, 448, 422), (288, 289, 445, 443), (443, 445, 446, 444), (173, 288, 443, 413), (413, 443, 444, 414), (262, 263, 441, 439), (439, 441, 442, 440), (261, 262, 439, 437), (437, 439, 440, 438), (260, 261, 437, 435), (435, 437, 438, 436), (259, 260, 435, 433), (433, 435, 436, 434), (174, 259, 433, 411), (411, 433, 434, 412), (468, 191, 426, 472), (472, 426, 425, 473), (329, 169, 402, 453), (453, 402, 401, 454), (170, 171, 420, 403), (403, 420, 419, 404), (164, 189, 416, 409), (409, 416, 415, 410), (169, 170, 403, 402), (402, 403, 404, 401), (167, 168, 431, 430), (430, 431, 432, 429), (486, 186, 427, 489), (489, 427, 428, 490), (491, 193, 423, 504), (504, 423, 424, 505), (321, 172, 421, 451), (451, 421, 422, 452), (189, 188, 417, 416), (416, 417, 418, 415), (309, 173, 413, 449), (449, 413, 414, 450), (289, 174, 411, 445), (445, 411, 412, 446), (190, 164, 409, 408), (408, 409, 410, 407), (263, 175, 405, 441), (441, 405, 406, 442), (342, 167, 430, 455), (455, 430, 429, 456), (417, 472, 473, 418), (188, 468, 472, 417), (369, 470, 471, 370), (148, 463, 470, 369), (370, 471, 469, 210), (418, 473, 464, 5), (185, 191, 468, 467), (180, 466, 467, 184), (176, 465, 466, 180), (13, 862, 465, 176), (125, 462, 463, 148), (11, 457, 462, 125), (54, 101, 461, 459), (858, 90, 460, 458), (90, 54, 459, 460), (101, 14, 457, 461), (426, 489, 490, 425), (191, 486, 489, 426), (372, 487, 488, 371), (147, 482, 487, 372), (371, 488, 474, 209), (425, 490, 481, 203), (183, 186, 486, 485), (181, 484, 485, 185), (177, 483, 484, 181), (857, 856, 483, 177), (124, 480, 482, 147), (9, 475, 480, 124), (53, 100, 479, 477), (10, 89, 478, 476), (89, 53, 477, 478), (100, 11, 475, 479), (427, 504, 505, 428), (355, 502, 503, 356), (143, 498, 502, 355), (356, 503, 501, 206), (186, 183, 500, 491), (183, 179, 499, 500), (428, 505, 192, 204), (0, 195, 499, 493), (120, 497, 498, 143), (1, 492, 497, 120), (51, 98, 496, 494), (854, 87, 495, 883), (87, 51, 494, 495), (98, 7, 492, 496), (86, 264, 523, 509), (201, 4, 506, 518), (4, 5, 507, 506), (5, 464, 535, 507), (264, 265, 524, 523), (145, 134, 512, 513), (122, 310, 530, 511), (265, 266, 525, 524), (310, 311, 531, 530), (266, 267, 526, 525), (268, 50, 508, 527), (97, 290, 528, 510), (267, 268, 527, 526), (464, 203, 520, 535), (291, 86, 509, 529), (134, 322, 532, 512), (290, 291, 529, 528), (322, 122, 511, 532), (205, 341, 534, 522), (311, 97, 510, 531), (202, 201, 518, 519), (200, 197, 516, 517), (341, 200, 517, 534), (331, 194, 515, 533), (194, 145, 513, 515), (192, 205, 522, 514), (204, 192, 514, 521), (197, 331, 533, 516), (203, 481, 536, 520), (481, 204, 521, 536), (533, 515, 546, 564), (534, 517, 548, 565), (515, 513, 544, 546), (522, 534, 565, 553), (507, 535, 566, 538), (519, 518, 549, 550), (514, 522, 553, 545), (520, 536, 567, 551), (509, 523, 554, 540), (536, 521, 552, 567), (521, 514, 545, 552), (523, 524, 555, 554), (535, 520, 551, 566), (524, 525, 556, 555), (506, 507, 538, 537), (525, 526, 557, 556), (518, 506, 537, 549), (526, 527, 558, 557), (513, 512, 543, 544), (510, 528, 559, 541), (527, 508, 539, 558), (528, 529, 560, 559), (529, 509, 540, 560), (511, 530, 561, 542), (531, 510, 541, 562), (530, 531, 562, 561), (532, 511, 542, 563), (512, 532, 563, 543), (517, 516, 547, 548), (516, 533, 564, 547), (556, 557, 588, 587), (549, 537, 568, 580), (557, 558, 589, 588), (544, 543, 574, 575), (541, 559, 590, 572), (558, 539, 570, 589), (559, 560, 591, 590), (560, 540, 571, 591), (542, 561, 592, 573), (562, 541, 572, 593), (561, 562, 593, 592), (563, 542, 573, 594), (543, 563, 594, 574), (548, 547, 578, 579), (547, 564, 595, 578), (564, 546, 577, 595), (565, 548, 579, 596), (546, 544, 575, 577), (553, 565, 596, 584), (538, 566, 597, 569), (550, 549, 580, 581), (545, 553, 584, 576), (551, 567, 598, 582), (540, 554, 585, 571), (567, 552, 583, 598), (552, 545, 576, 583), (554, 555, 586, 585), (566, 551, 582, 597), (555, 556, 587, 586), (537, 538, 569, 568), (574, 594, 625, 605), (579, 578, 609, 610), (578, 595, 626, 609), (595, 577, 608, 626), (596, 579, 610, 627), (577, 575, 606, 608), (584, 596, 627, 615), (569, 597, 628, 600), (581, 580, 611, 612), (576, 584, 615, 607), (582, 598, 629, 613), (571, 585, 616, 602), (598, 583, 614, 629), (583, 576, 607, 614), (585, 586, 617, 616), (597, 582, 613, 628), (586, 587, 618, 617), (568, 569, 600, 599), (587, 588, 619, 618), (580, 568, 599, 611), (588, 589, 620, 619), (575, 574, 605, 606), (572, 590, 621, 603), (589, 570, 601, 620), (590, 591, 622, 621), (591, 571, 602, 622), (573, 592, 623, 604), (593, 572, 603, 624), (592, 593, 624, 623), (594, 573, 604, 625), (617, 618, 649, 648), (599, 600, 631, 630), (618, 619, 650, 649), (611, 599, 630, 642), (619, 620, 651, 650), (606, 605, 636, 637), (603, 621, 652, 634), (620, 601, 632, 651), (621, 622, 653, 652), (622, 602, 633, 653), (604, 623, 654, 635), (624, 603, 634, 655), (623, 624, 655, 654), (625, 604, 635, 656), (605, 625, 656, 636), (610, 609, 640, 641), (609, 626, 657, 640), (626, 608, 639, 657), (627, 610, 641, 658), (608, 606, 637, 639), (615, 627, 658, 646), (600, 628, 659, 631), (612, 611, 642, 643), (607, 615, 646, 638), (613, 629, 660, 644), (602, 616, 647, 633), (629, 614, 645, 660), (614, 607, 638, 645), (616, 617, 648, 647), (628, 613, 644, 659), (218, 217, 672, 673), (219, 218, 673, 674), (474, 210, 665, 691), (220, 323, 688, 675), (221, 313, 687, 676), (312, 220, 675, 686), (222, 293, 685, 677), (313, 312, 686, 687), (269, 222, 677, 679), (223, 273, 683, 678), (209, 474, 691, 664), (501, 208, 663, 692), (323, 219, 674, 688), (292, 221, 676, 684), (270, 269, 679, 680), (215, 340, 689, 670), (207, 206, 661, 662), (469, 212, 667, 690), (293, 292, 684, 685), (271, 270, 680, 681), (217, 215, 670, 672), (208, 209, 664, 663), (272, 271, 681, 682), (206, 501, 692, 661), (210, 469, 690, 665), (273, 272, 682, 683), (211, 207, 662, 666), (212, 213, 668, 667), (213, 216, 671, 668), (340, 214, 669, 689), (214, 211, 666, 669), (663, 664, 696, 695), (691, 665, 697, 723), (661, 692, 724, 693), (665, 690, 722, 697), (692, 663, 695, 724), (679, 677, 709, 711), (666, 662, 694, 698), (680, 679, 711, 712), (667, 668, 700, 699), (681, 680, 712, 713), (668, 671, 703, 700), (682, 681, 713, 714), (669, 666, 698, 701), (683, 682, 714, 715), (673, 672, 704, 705), (684, 676, 708, 716), (674, 673, 705, 706), (685, 684, 716, 717), (675, 688, 720, 707), (686, 675, 707, 718), (676, 687, 719, 708), (687, 686, 718, 719), (677, 685, 717, 709), (688, 674, 706, 720), (678, 683, 715, 710), (664, 691, 723, 696), (689, 669, 701, 721), (670, 689, 721, 702), (662, 661, 693, 694), (690, 667, 699, 722), (672, 670, 702, 704), (700, 703, 735, 732), (714, 713, 745, 746), (701, 698, 730, 733), (715, 714, 746, 747), (705, 704, 736, 737), (716, 708, 740, 748), (706, 705, 737, 738), (717, 716, 748, 749), (707, 720, 752, 739), (718, 707, 739, 750), (708, 719, 751, 740), (719, 718, 750, 751), (709, 717, 749, 741), (720, 706, 738, 752), (710, 715, 747, 742), (696, 723, 755, 728), (721, 701, 733, 753), (702, 721, 753, 734), (694, 693, 725, 726), (722, 699, 731, 754), (704, 702, 734, 736), (695, 696, 728, 727), (723, 697, 729, 755), (693, 724, 756, 725), (697, 722, 754, 729), (724, 695, 727, 756), (711, 709, 741, 743), (698, 694, 726, 730), (712, 711, 743, 744), (699, 700, 732, 731), (713, 712, 744, 745), (739, 752, 784, 771), (750, 739, 771, 782), (740, 751, 783, 772), (751, 750, 782, 783), (741, 749, 781, 773), (752, 738, 770, 784), (742, 747, 779, 774), (728, 755, 787, 760), (753, 733, 765, 785), (734, 753, 785, 766), (726, 725, 757, 758), (754, 731, 763, 786), (736, 734, 766, 768), (727, 728, 760, 759), (755, 729, 761, 787), (725, 756, 788, 757), (729, 754, 786, 761), (756, 727, 759, 788), (743, 741, 773, 775), (730, 726, 758, 762), (744, 743, 775, 776), (731, 732, 764, 763), (745, 744, 776, 777), (732, 735, 767, 764), (746, 745, 777, 778), (733, 730, 762, 765), (747, 746, 778, 779), (737, 736, 768, 769), (748, 740, 772, 780), (738, 737, 769, 770), (749, 748, 780, 781), (766, 785, 817, 798), (758, 757, 789, 790), (786, 763, 795, 818), (768, 766, 798, 800), (759, 760, 792, 791), (787, 761, 793, 819), (757, 788, 820, 789), (761, 786, 818, 793), (788, 759, 791, 820), (775, 773, 805, 807), (762, 758, 790, 794), (776, 775, 807, 808), (763, 764, 796, 795), (777, 776, 808, 809), (764, 767, 799, 796), (778, 777, 809, 810), (765, 762, 794, 797), (779, 778, 810, 811), (769, 768, 800, 801), (780, 772, 804, 812), (770, 769, 801, 802), (781, 780, 812, 813), (771, 784, 816, 803), (782, 771, 803, 814), (772, 783, 815, 804), (783, 782, 814, 815), (773, 781, 813, 805), (784, 770, 802, 816), (774, 779, 811, 806), (760, 787, 819, 792), (785, 765, 797, 817), (654, 655, 846, 845), (656, 635, 826, 847), (636, 656, 847, 827), (641, 640, 831, 832), (640, 657, 848, 831), (657, 639, 830, 848), (658, 641, 832, 849), (639, 637, 828, 830), (646, 658, 849, 837), (631, 659, 850, 822), (643, 642, 833, 834), (638, 646, 837, 829), (644, 660, 851, 835), (633, 647, 838, 824), (660, 645, 836, 851), (645, 638, 829, 836), (647, 648, 839, 838), (659, 644, 835, 850), (648, 649, 840, 839), (630, 631, 822, 821), (649, 650, 841, 840), (642, 630, 821, 833), (650, 651, 842, 841), (637, 636, 827, 828), (634, 652, 843, 825), (651, 632, 823, 842), (652, 653, 844, 843), (653, 633, 824, 844), (635, 654, 845, 826), (655, 634, 825, 846), (47, 882, 881, 233), (233, 881, 887, 232), (232, 887, 886, 231), (231, 886, 885, 230), (230, 885, 229, 884), (884, 229, 880, 45), (45, 880, 879, 277), (277, 879, 276, 888), (888, 276, 878, 43), (43, 878, 877, 297), (297, 877, 296, 889), (889, 296, 876, 41), (41, 876, 875, 315), (315, 875, 38, 874), (874, 38, 37, 873), (873, 37, 35, 872), (872, 35, 34, 871), (871, 34, 870, 33), (33, 870, 869, 325), (325, 869, 32, 868), (868, 32, 31, 867), (867, 31, 30, 866), (866, 30, 865, 20), (20, 865, 864, 332), (332, 864, 15, 861), (861, 15, 16, 860), (860, 16, 2, 852), (852, 2, 0, 853), (853, 0, 493, 883), (883, 493, 6, 854), (854, 6, 8, 855), (855, 8, 856, 476), (476, 856, 857, 10), (10, 857, 862, 458), (458, 862, 13, 858), (858, 13, 17, 859), (859, 17, 863, 21)])
me_plane_008.polygons.foreach_set('use_smooth', [True] * 839)
_k = set([(48, 49), (48, 494), (49, 57), (51, 52), (51, 494), (52, 477), (53, 459), (53, 477), (54, 55), (54, 459), (55, 56), (57, 58), (58, 334), (59, 60), (59, 334), (60, 61), (61, 62), (62, 326), (63, 64), (63, 326), (64, 65), (65, 66), (66, 67), (67, 316), (68, 299), (68, 316), (69, 279), (69, 298), (70, 238), (70, 278), (71, 234), (72, 73), (72, 85), (73, 93), (74, 75), (74, 94), (75, 76), (76, 327), (77, 78), (77, 327), (78, 79), (79, 80), (80, 95), (81, 301), (81, 317), (82, 281), (82, 300), (83, 243), (83, 280), (84, 239), (85, 495), (87, 88), (87, 495), (88, 478), (89, 460), (89, 478), (90, 91), (90, 460), (91, 92), (93, 335), (94, 335), (95, 317), (96, 107), (96, 496), (98, 99), (98, 496), (99, 479), (100, 461), (100, 479), (101, 102), (101, 461), (102, 103), (104, 108), (104, 336), (105, 109), (105, 336), (106, 115), (106, 318), (107, 108), (109, 110), (110, 111), (111, 328), (112, 113), (112, 328), (113, 114), (114, 115), (116, 303), (116, 318), (117, 283), (117, 302), (118, 248), (118, 282), (119, 244), (234, 235), (235, 236), (236, 237), (237, 238), (239, 240), (240, 241), (241, 242), (242, 243), (244, 245), (245, 246), (246, 247), (247, 248), (278, 279), (280, 281), (282, 283), (298, 299), (300, 301), (302, 303)])
me_plane_008.attributes.new('sharp_edge', 'BOOLEAN', 'EDGE').data.foreach_set('value', [ (min(e.vertices), max(e.vertices)) in _k for e in me_plane_008.edges])
_uv = me_plane_008.uv_layers.new(name='UVMap')
_uv.uv.foreach_set('vector', [0.2627, -0.03421, 0.253, -0.05031, 0.2354, 0.08127, 0.261, 0.09329, -1.864, -2.097, -1.581, -2.079, -1.582, -1.772, -1.864, -1.79, 0.2701, -0.1207, 0.2564, -0.1308, 0.253, -0.05031, 0.2627, -0.03421, 0.2769, -0.3117, 0.2591, -0.3124, 0.2544, -0.2084, 0.2718, -0.2046, 0.2784, -0.4174, 0.26, -0.4176, 0.2591, -0.3124, 0.2769, -0.3117, 0.2816, -0.6757, 0.2594, -0.6765, 0.2613, -0.5233, 0.2804, -0.5234, 0.2478, 0.2934, 0.2241, 0.298, 0.2311, 0.3767, 0.2521, 0.3749, 0.2547, 0.2084, 0.2341, 0.2087, 0.2241, 0.298, 0.2478, 0.2934, 0.261, 0.09329, 0.2354, 0.08127, 0.208, 0.2215, 0.2404, 0.216, 0.2296, 0.3502, 0.2404, 0.2153, 0.208, 0.2213, 0.2077, 0.3658, 0.2131, 0.4383, 0.2296, 0.3502, 0.2077, 0.3658, 0.1945, 0.4586, 0.292, 0.5621, 0.2637, 0.5425, 0.2673, 0.4097, 0.2964, 0.4311, 0.2617, 0.7068, 0.2192, 0.7011, 0.2637, 0.5425, 0.292, 0.5621, 0.2559, 0.802, 0.2094, 0.8151, 0.2192, 0.7011, 0.2617, 0.7068, 0.2686, 0.8886, 0.2293, 0.9048, 0.2094, 0.8151, 0.2559, 0.802, 0.2714, 1.088, 0.2399, 1.107, 0.2459, 1.013, 0.2815, 0.9876, 0.2535, 1.278, 0.2199, 1.3, 0.2399, 1.107, 0.2714, 1.088, 0.2438, 1.44, 0.218, 1.456, 0.2199, 1.3, 0.2535, 1.278, 0.2027, 1.511, 0.2389, 1.318, 0.2183, 1.304, 0.1816, 1.518, 0.2089, 0.2774, 0.183, 0.2736, 0.1931, 0.008082, 0.2173, 0.01651, 0.1943, 0.7822, 0.1681, 0.7841, 0.1728, 0.5389, 0.2004, 0.5378, 0.1772, 1.481, 0.1535, 1.484, 0.1584, 1.276, 0.1821, 1.273, 0.1773, 0.4009, 0.1542, 0.4037, 0.1542, 0.2249, 0.1773, 0.2215, 0.2102, 0.3161, 0.2335, 0.3188, 0.2332, 0.14, 0.21, 0.1366, 0.2078, 1.427, 0.2314, 1.431, 0.2328, 1.223, 0.2092, 1.22, 0.2072, 0.7304, 0.2333, 0.7331, 0.2336, 0.4887, 0.206, 0.4868, 0.2089, 0.2359, 0.2348, 0.2329, 0.2362, -0.02304, 0.2118, -0.01536, 0.2198, 1.665, 0.2438, 1.44, 0.2696, 1.424, 0.2455, 1.675, 0.2389, 1.318, 0.2595, 1.331, 0.2496, 1.194, 0.2229, 1.176, 0.2229, 1.176, 0.2496, 1.194, 0.2395, 1.042, 0.2142, 1.025, 0.2142, 1.025, 0.2395, 1.042, 0.2314, 0.9549, 0.2032, 0.9337, 0.2095, 0.8675, 0.2412, 0.8816, 0.247, 0.8137, 0.2093, 0.8019, 0.2093, 0.8019, 0.247, 0.8137, 0.2472, 0.7515, 0.2125, 0.7551, 0.2125, 0.7551, 0.2472, 0.7515, 0.2372, 0.6447, 0.2138, 0.6599, 0.2138, 0.6599, 0.2372, 0.6447, 0.236, 0.5394, 0.2118, 0.5561, 0.3131, 0.2785, 0.2873, 0.1811, 0.3136, 0.201, 0.3351, 0.304, 0.2873, 0.1811, 0.2522, 0.03786, 0.2918, 0.04638, 0.3136, 0.201, 0.2381, 0.9456, 0.2726, 0.9351, 0.2926, 1.091, 0.2524, 1.078, 0.4858, -0.02335, 0.4855, 0.005794, 0.4015, 0.008957, 0.3911, -0.02365, 0.3911, -0.02365, 0.4015, 0.008957, 0.3491, 0.2129, 0.3192, 0.2103, 0.3285, -0.06047, 0.3567, -0.05729, 0.3341, 0.1354, 0.3099, 0.1317, 0.2947, 0.2677, 0.318, 0.2708, 0.3014, 0.4055, 0.2789, 0.403, 0.2789, 0.403, 0.3014, 0.4055, 0.2877, 0.5461, 0.2648, 0.5476, 0.2585, 0.6766, 0.2776, 0.6662, 0.2697, 0.7938, 0.2544, 0.8124, 3.541, -2.276, 3.777, -2.259, 3.777, -1.952, 3.54, -1.968, 0.2544, 0.8124, 0.2697, 0.7938, 0.2726, 0.9351, 0.2381, 0.9456, 0.2391, 0.8312, 0.2544, 0.8124, 0.2381, 0.9456, 0.2036, 0.9563, 1.405, 0.5042, 1.43, 0.5051, 1.431, 0.5834, 1.407, 0.5824, 0.2395, 0.6869, 0.2585, 0.6766, 0.2544, 0.8124, 0.2391, 0.8312, 0.2565, 0.4005, 0.2789, 0.403, 0.2648, 0.5476, 0.2417, 0.5491, 0.2714, 0.2648, 0.2947, 0.2677, 0.2789, 0.403, 0.2565, 0.4005, 0.3003, -0.06365, 0.3285, -0.06047, 0.3099, 0.1317, 0.2857, 0.1281, 0.3807, -0.05628, 0.3911, -0.02365, 0.3192, 0.2103, 0.2893, 0.2077, 0.4861, -0.05249, 0.4858, -0.02335, 0.3911, -0.02365, 0.3807, -0.05628, 0.2036, 0.9563, 0.2381, 0.9456, 0.2524, 1.078, 0.2123, 1.066, 0.2611, 0.1615, 0.2126, 0.02942, 0.2522, 0.03786, 0.2873, 0.1811, 0.291, 0.2531, 0.2611, 0.1615, 0.2873, 0.1811, 0.3131, 0.2785, 0.1942, 1.655, 0.218, 1.456, 0.2438, 1.44, 0.2198, 1.665, 0.2001, 0.3969, 0.1773, 0.4009, 0.1773, 0.2215, 0.2004, 0.2181, 0.2008, 1.478, 0.1772, 1.481, 0.1821, 1.273, 0.2059, 1.27, 0.2207, 0.7806, 0.1943, 0.7822, 0.2004, 0.5378, 0.2281, 0.5364, 0.2348, 0.2807, 0.2089, 0.2774, 0.2173, 0.01651, 0.2414, 0.02478, 0.2696, 1.424, 0.2438, 1.44, 0.2535, 1.278, 0.2864, 1.256, 0.2864, 1.256, 0.2535, 1.278, 0.2714, 1.088, 0.304, 1.069, 0.304, 1.069, 0.2714, 1.088, 0.2815, 0.9876, 0.3169, 0.9627, 0.3075, 0.8724, 0.2686, 0.8886, 0.2559, 0.802, 0.3027, 0.7888, 0.3027, 0.7888, 0.2559, 0.802, 0.2617, 0.7068, 0.3046, 0.7125, 0.3046, 0.7125, 0.2617, 0.7068, 0.292, 0.5621, 0.3205, 0.5818, 0.3205, 0.5818, 0.292, 0.5621, 0.2964, 0.4311, 0.3255, 0.4526, 0.1901, 0.6753, 0.2138, 0.6599, 0.2118, 0.5561, 0.1798, 0.5734, 0.1776, 0.7586, 0.2125, 0.7551, 0.2138, 0.6599, 0.1901, 0.6753, 0.1715, 0.7902, 0.2093, 0.8019, 0.2125, 0.7551, 0.1776, 0.7586, 0.1782, 0.8535, 0.2095, 0.8675, 0.2093, 0.8019, 0.1715, 0.7902, 0.1882, 1.008, 0.2142, 1.025, 0.2032, 0.9337, 0.1753, 0.9128, 0.1967, 1.157, 0.2229, 1.176, 0.2142, 1.025, 0.1882, 1.008, 0.2183, 1.304, 0.2389, 1.318, 0.2229, 1.176, 0.1967, 1.157, 0.1828, 0.2384, 0.2089, 0.2359, 0.2118, -0.01536, 0.1874, -0.007855, 0.1808, 0.728, 0.2072, 0.7304, 0.206, 0.4868, 0.1784, 0.4845, 0.1844, 1.424, 0.2078, 1.427, 0.2092, 1.22, 0.1856, 1.216, 0.1875, 0.3121, 0.2102, 0.3161, 0.21, 0.1366, 0.1869, 0.1332, 0.2237, 1.503, 0.2595, 1.331, 0.2389, 1.318, 0.2027, 1.511, 0.2316, 0.4181, 0.2515, 0.3347, 0.2296, 0.3502, 0.2131, 0.4383, 0.2515, 0.3347, 0.2728, 0.2094, 0.2404, 0.2153, 0.2296, 0.3502, 0.2865, 0.1054, 0.261, 0.09329, 0.2404, 0.216, 0.2729, 0.2108, 0.2752, 0.2081, 0.2547, 0.2084, 0.2478, 0.2934, 0.2715, 0.2889, 0.2715, 0.2889, 0.2478, 0.2934, 0.2521, 0.3749, 0.2731, 0.3731, 0.3037, -0.675, 0.2816, -0.6757, 0.2804, -0.5234, 0.2995, -0.5235, 0.2968, -0.4171, 0.2784, -0.4174, 0.2769, -0.3117, 0.2945, -0.3111, 0.2945, -0.3111, 0.2769, -0.3117, 0.2718, -0.2046, 0.2892, -0.2009, 0.2836, -0.1106, 0.2701, -0.1207, 0.2627, -0.03421, 0.2724, -0.01797, 2.113, -2.372, 2.358, -2.356, 2.358, -2.048, 2.112, -2.064, 0.2724, -0.01797, 0.2627, -0.03421, 0.261, 0.09329, 0.2865, 0.1054, 0.1808, 0.728, 0.1784, 0.4845, 0.1036, 0.4804, 0.106, 0.7242, 0.2544, -0.2084, 0.2591, -0.3124, 0.1948, -0.3199, 0.1902, -0.2156, 0.2241, 0.298, 0.2341, 0.2087, 0.1762, 0.2186, 0.17, 0.3065, 1.313, -2.39, 1.622, -2.403, 1.622, -2.095, 1.312, -2.083, 0.1882, 1.008, 0.1753, 0.9128, 0.03703, 0.8386, 0.2509, 0.5023, 0.2311, 0.3767, 0.1769, 0.3879, 0.199, 0.5098, 0.2077, 0.3658, 0.208, 0.2213, 0.1435, 0.2138, 0.143, 0.3583, 0.2183, 1.304, 0.1967, 1.157, 0.1309, 1.154, 0.1585, 1.277, 0.1967, 1.157, 0.1882, 1.008, 0.03703, 0.8386, 0.1309, 1.154, 0.2354, 0.08127, 0.253, -0.05031, 0.1886, -0.05773, 0.1708, 0.07365, 0.1844, 1.424, 0.1856, 1.216, 0.1106, 1.212, 0.1094, 1.419, 0.1945, 0.4586, 0.2077, 0.3658, 0.143, 0.3583, 0.1149, 0.5132, 0.1875, 0.3121, 0.1869, 0.1332, 0.1139, 0.1278, 0.1144, 0.3058, 0.208, 0.2215, 0.2354, 0.08127, 0.1708, 0.07365, 0.1435, 0.2138, 0.1901, 0.6753, 0.1798, 0.5734, 0.1136, 0.6455, 0.1816, 1.518, 0.2183, 1.304, 0.1585, 1.277, 0.116, 1.517, 0.2311, 0.3767, 0.2241, 0.298, 0.17, 0.3065, 0.1769, 0.3879, 0.1776, 0.7586, 0.1901, 0.6753, 0.1136, 0.6455, 0.0855, 0.7251, 0.1828, 0.2384, 0.1874, -0.007855, 0.1127, -0.0123, 0.1081, 0.2339, 0.26, -0.4176, 0.2613, -0.5233, 0.2016, -0.5266, 0.1981, -0.4232, 0.1715, 0.7902, 0.1776, 0.7586, 0.0855, 0.7251, 0.2564, -0.1308, 0.2544, -0.2084, 0.1902, -0.2156, 0.1919, -0.1383, 0.1782, 0.8535, 0.1715, 0.7902, 0.0855, 0.7251, 0.05173, 0.7824, 0.1919, -0.1383, 0.1902, -0.2156, -0.02589, -0.2314, -0.0245, -0.1538, 0.1309, 1.154, 0.03703, 0.8386, -0.1687, 0.6875, -0.2237, 0.9081, 0.143, 0.3583, 0.1435, 0.2138, -0.07292, 0.1988, -0.1058, 0.3509, 1.461, 0.5048, 1.476, 0.5077, 1.478, 0.5859, 1.463, 0.583, 0.1585, 1.277, 0.1309, 1.154, -0.2237, 0.9081, -0.2255, 1.152, 0.1149, 0.5132, 0.143, 0.3583, -0.1058, 0.3509, -0.1248, 0.4778, 0.1981, -0.4232, 0.2016, -0.5266, -0.02213, -0.5481, -0.02198, -0.4422, 0.116, 1.517, 0.1585, 1.277, -0.2255, 1.152, -0.1019, 1.514, 0.1076, 1.028, 0.1024, 1.275, -0.0963, 1.302, -0.09444, 1.065, 0.1902, -0.2156, 0.1948, -0.3199, -0.02175, -0.3362, -0.02589, -0.2314, 0.1081, 0.2339, 0.1127, -0.0123, -0.137, -0.0289, -0.1416, 0.2173, 0.0855, 0.7251, 0.1136, 0.6455, -0.1687, 0.6875, 0.199, 0.5098, 0.1769, 0.3879, -0.007016, 0.3904, 0.01412, 0.5156, 0.106, 0.7242, 0.1036, 0.4804, -0.1462, 0.4635, -0.1436, 0.7069, 0.1532, 0.02924, 0.2021, 0.1617, 0.1124, 0.1314, 0.1223, 0.01691, 0.1435, 0.2138, 0.1708, 0.07365, -0.04594, 0.05849, -0.07292, 0.1988, 0.1094, 1.419, 0.1106, 1.212, -0.1391, 1.194, -0.1407, 1.402, 0.03703, 0.8386, 0.05173, 0.7824, 0.0855, 0.7251, -0.1687, 0.6875, 0.1769, 0.3879, 0.17, 0.3065, -0.01385, 0.3126, -0.007016, 0.3904, 0.1144, 0.3058, 0.1139, 0.1278, -0.1297, 0.114, -0.1302, 0.2931, 0.1708, 0.07365, 0.1886, -0.05773, -0.02784, -0.07286, -0.04594, 0.05849, 0.1833, 1.087, 0.1601, 1.296, -0.09119, 1.47, 0.17, 0.3065, 0.1762, 0.2186, -0.004163, 0.2241, -0.01385, 0.3126, 0.1424, 0.9494, 0.1511, 1.059, 0.1205, 1.043, 0.1135, 0.9677, 0.232, 0.255, 0.2147, 0.4368, 0.1554, 0.2537, 0.1474, 0.2129, 0.1601, 1.296, 0.1611, 1.476, -0.09119, 1.47, 0.2147, 0.4368, 0.2183, 0.5805, -0.02286, 0.4221, 0.1554, 0.2537, 0.09944, 0.02247, 0.09976, 0.2252, -0.116, 0.1977, -0.1062, 0.01279, 0.1611, 1.476, 0.1354, 1.651, -0.07562, 1.702, -0.09119, 1.47, 1.459, 0.3483, 1.427, 0.3487, 1.421, 0.1908, 1.46, 0.2244, 0.2183, 0.5805, 0.1735, 0.7396, -0.1343, 0.5997, -0.02286, 0.4221, 0.1735, 0.7396, 0.1531, 0.8339, -0.1988, 0.8782, -0.1343, 0.5997, 0.3217, -2.342, 0.6945, -2.365, 0.694, -2.057, 0.3212, -2.034, 0.0999, 1.119, 0.09991, 1.297, -0.1868, 1.265, -0.1749, 1.087, 0.17, 0.9088, 0.1867, 1.005, -0.1008, 1.31, -0.1224, 1.086, 0.1275, 0.2725, 0.1174, 0.5378, -0.09647, 0.5902, -0.1065, 0.3026, 0.1867, 1.005, 0.1833, 1.087, -0.09119, 1.47, -0.1008, 1.31, 0.1781, 0.8241, 0.1424, 0.9494, 0.1135, 0.9677, 0.239, -0.07011, 0.2239, 0.1219, 0.2, 0.1298, 0.1996, -0.04355, 0.1963, 0.3935, 0.179, 0.5414, 0.1629, 0.552, 0.1777, 0.3924, 0.2103, 0.2588, 0.1963, 0.3935, 0.1777, 0.3924, 0.1897, 0.2624, 0.1996, -0.04355, 0.2, 0.1298, 0.1588, 0.1373, 0.16, -0.03297, 0.1777, 0.3924, 0.1629, 0.552, -0.05761, 0.3994, 0.1397, 0.3998, 0.1897, 0.2624, 0.1777, 0.3924, 0.1397, 0.3998, 0.1495, 0.2697, 0.16, -0.03297, 0.1588, 0.1373, -0.03653, 0.0765, 0.01151, -0.08855, 0.1495, 0.2697, 0.1397, 0.3998, -0.05761, 0.3994, -0.04824, 0.2382, 0.3864, -0.07944, 0.2313, 0.2014, 0.1784, 0.2453, 0.1036, 0.1698, 0.1784, 0.2453, 0.147, 0.2693, 0.07698, 0.2039, 0.1036, 0.1698, 1.46, 0.2244, 1.475, 0.2275, 1.474, 0.3513, 1.459, 0.3483, 1.403, 0.3477, 1.388, 0.1942, 1.421, 0.1908, 1.427, 0.3487, 1.525, 0.2368, 1.53, 0.3514, 1.474, 0.3513, 1.475, 0.2275, -2.864, -2.979, -2.805, -2.553, -3.024, -2.565, -3.053, -2.979, -2.575, -2.653, -2.36, -2.691, -2.367, -2.328, -2.588, -2.234, 0.1782, 0.6799, 0.1341, 0.7009, 0.1629, 0.552, 0.179, 0.5414, -2.368, -2.021, -2.146, -2.116, -2.147, -1.808, -2.368, -1.714, -0.01256, 1.002, 0.1051, 0.8544, 0.1781, 0.8241, 0.1135, 0.9677, 0.1205, 1.043, -0.01256, 1.002, 0.1135, 0.9677, 0.1124, 0.1314, -0.06651, 0.1611, 0.1223, 0.01691, 0.1554, 0.2537, -0.06651, 0.1611, 0.1124, 0.1314, 0.1474, 0.2129, 0.02503, 0.6834, 0.1341, 0.7009, 0.1051, 0.8544, -0.08851, 0.8234, -2.807, -1.939, -2.589, -1.927, -2.59, -1.62, -2.808, -1.632, -0.01256, 1.002, -0.3043, 0.9851, -0.08851, 0.8234, 0.1051, 0.8544, -0.02286, 0.4221, -0.3501, 0.3169, -0.06651, 0.1611, 0.1554, 0.2537, -2.36, -2.691, -2.351, -3.178, -2.187, -3.146, -2.145, -2.729, -1.581, -2.079, -1.212, -1.864, -1.212, -1.557, -1.582, -1.772, -1.936, -3.034, -2.145, -2.729, -2.187, -3.146, -1.936, -3.034, -1.712, -3.011, -2.145, -2.729, -1.581, -2.694, -1.863, -2.712, -2.145, -2.729, -1.712, -3.011, -0.703, -1.988, -0.3493, -2.206, -0.3498, -1.898, -0.7034, -1.681, 1.43, 0.5051, 1.461, 0.5048, 1.463, 0.583, 1.431, 0.5834, -0.3493, -2.206, -0.05111, -2.319, -0.05158, -2.011, -0.3498, -1.898, -0.9573, -1.926, -0.703, -1.988, -0.7034, -1.681, -0.9577, -1.619, -3.244, -1.955, -3.026, -1.951, -3.026, -1.643, -3.244, -1.648, -1.351, 3.043, -1.582, 3.108, -1.582, 2.765, -1.351, 2.7, 3.062, 3.425, 2.825, 3.425, 2.825, 3.082, 3.062, 3.082, -2.949, 3.427, -3.091, 3.432, -3.091, 3.089, -2.949, 3.084, -1.582, 3.108, -1.787, 3.296, -1.787, 2.953, -1.582, 2.765, -0.8763, 3.284, -1.127, 3.171, -1.127, 2.828, -0.8763, 2.941, -3.091, 3.432, -3.249, 3.47, -3.249, 3.127, -3.091, 3.089, 0.02293, 3.377, -0.2443, 3.448, -0.2442, 3.105, 0.02293, 3.034, -0.2443, 3.448, -0.6256, 3.397, -0.6256, 3.054, -0.2442, 3.105, -1.127, 3.171, -1.351, 3.043, -1.351, 2.7, -1.127, 2.828, 0.428, 3.42, 0.02293, 3.377, 0.02293, 3.034, 0.428, 3.077, -2.333, 3.455, -2.491, 3.451, -2.491, 3.108, -2.333, 3.112, 0.7482, 3.416, 0.428, 3.42, 0.428, 3.077, 0.7482, 3.073, -2.018, 3.457, -2.175, 3.46, -2.175, 3.117, -2.018, 3.114, 1.385, 3.416, 1.068, 3.411, 1.068, 3.068, 1.385, 3.073, -1.903, 3.377, -2.018, 3.457, -2.018, 3.114, -1.903, 3.034, -2.72, 3.439, -2.949, 3.427, -2.949, 3.084, -2.72, 3.096, 2.287, 3.425, 2.018, 3.425, 2.018, 3.082, 2.287, 3.082, 4.249, 3.425, 4.012, 3.425, 4.012, 3.082, 4.249, 3.082, 4.012, 3.425, 3.774, 3.425, 3.774, 3.082, 4.012, 3.082, 3.774, 3.425, 3.537, 3.425, 3.537, 3.082, 3.774, 3.082, 3.537, 3.425, 3.3, 3.425, 3.3, 3.082, 3.537, 3.082, 3.3, 3.425, 3.062, 3.425, 3.062, 3.082, 3.3, 3.082, 0.09976, 0.2252, 0.09979, 0.404, -0.1275, 0.3756, -0.116, 0.1977, 0.09979, 0.404, 0.09983, 0.5827, -0.1393, 0.5535, -0.1275, 0.3756, 0.09983, 0.5827, 0.09986, 0.7613, -0.1511, 0.7314, -0.1393, 0.5535, 0.09986, 0.7613, 0.09988, 0.94, -0.163, 0.9094, -0.1511, 0.7314, 0.09988, 0.94, 0.0999, 1.119, -0.1749, 1.087, -0.163, 0.9094, 0.1143, 1.199, 0.1143, 1.02, -0.1302, 1.008, -0.1302, 1.186, 0.1143, 1.02, 0.1143, 0.8417, -0.1302, 0.8291, -0.1302, 1.008, 0.1143, 0.8417, 0.1144, 0.663, -0.1302, 0.6505, -0.1302, 0.8291, 0.1144, 0.663, 0.1144, 0.4844, -0.1302, 0.4718, -0.1302, 0.6505, 0.1144, 0.4844, 0.1144, 0.3058, -0.1302, 0.2931, -0.1302, 0.4718, 0.1873, 1.205, 0.1874, 1.027, 0.1143, 1.02, 0.1143, 1.199, 0.1874, 1.027, 0.1874, 0.848, 0.1143, 0.8417, 0.1143, 1.02, 0.1874, 0.848, 0.1874, 0.6694, 0.1144, 0.663, 0.1143, 0.8417, 0.1874, 0.6694, 0.1874, 0.4907, 0.1144, 0.4844, 0.1144, 0.663, 0.1874, 0.4907, 0.1875, 0.3121, 0.1144, 0.3058, 0.1144, 0.4844, 0.1873, 1.205, 0.2103, 1.209, 0.2103, 1.03, 0.1874, 1.027, 0.1874, 1.027, 0.2103, 1.03, 0.2103, 0.8516, 0.1874, 0.848, 0.1874, 0.848, 0.2103, 0.8516, 0.2103, 0.6731, 0.1874, 0.6694, 0.1874, 0.6694, 0.2103, 0.6731, 0.2104, 0.4946, 0.1874, 0.4907, 0.1874, 0.4907, 0.2104, 0.4946, 0.2102, 0.3161, 0.1875, 0.3121, 0.2003, 1.29, 0.1773, 1.294, 0.1773, 1.115, 0.2002, 1.112, 0.2002, 1.112, 0.1773, 1.115, 0.1773, 0.9365, 0.2002, 0.9329, 0.2002, 0.9329, 0.1773, 0.9365, 0.1773, 0.758, 0.2002, 0.7542, 0.2002, 0.7542, 0.1773, 0.758, 0.1773, 0.5795, 0.2002, 0.5756, 0.2002, 0.5756, 0.1773, 0.5795, 0.1773, 0.4009, 0.2001, 0.3969, 2.358, -2.356, 2.595, -2.34, 2.594, -2.032, 2.358, -2.048, 2.595, -2.34, 2.831, -2.324, 2.831, -2.016, 2.594, -2.032, 2.831, -2.324, 3.068, -2.308, 3.067, -2.0, 2.831, -2.016, 3.068, -2.308, 3.304, -2.292, 3.304, -1.984, 3.067, -2.0, 3.304, -2.292, 3.541, -2.276, 3.54, -1.968, 3.304, -1.984, 0.2103, 1.209, 0.2333, 1.212, 0.2334, 1.033, 0.2103, 1.03, 0.2103, 1.03, 0.2334, 1.033, 0.2334, 0.8548, 0.2103, 0.8516, 0.2103, 0.8516, 0.2334, 0.8548, 0.2334, 0.6761, 0.2103, 0.6731, 0.2103, 0.6731, 0.2334, 0.6761, 0.2334, 0.4975, 0.2104, 0.4946, 0.2104, 0.4946, 0.2334, 0.4975, 0.2335, 0.3188, 0.2102, 0.3161, 0.1773, 1.294, 0.1543, 1.297, 0.1543, 1.118, 0.1773, 1.115, 0.1773, 1.115, 0.1543, 1.118, 0.1542, 0.9396, 0.1773, 0.9365, 0.1773, 0.9365, 0.1542, 0.9396, 0.1542, 0.761, 0.1773, 0.758, 0.1773, 0.758, 0.1542, 0.761, 0.1542, 0.5824, 0.1773, 0.5795, 0.1773, 0.5795, 0.1542, 0.5824, 0.1542, 0.4037, 0.1773, 0.4009, 2.825, 3.425, 2.556, 3.425, 2.556, 3.082, 2.825, 3.082, 2.556, 3.425, 2.287, 3.425, 2.287, 3.082, 2.556, 3.082, 0.1024, 1.275, 0.09791, 1.483, -0.105, 1.49, -0.0963, 1.302, 0.09791, 1.483, 0.0936, 1.69, -0.1162, 1.679, -0.105, 1.49, 0.1139, 0.1278, 0.1141, -0.07402, -0.1302, -0.08832, -0.1297, 0.114, 0.1076, 1.626, 0.1094, 1.419, -0.1407, 1.402, -0.1423, 1.609, 0.1869, 0.1332, 0.1875, -0.06949, 0.1141, -0.07402, 0.1139, 0.1278, 0.1824, 1.631, 0.1844, 1.424, 0.1094, 1.419, 0.1076, 1.626, 1.622, -2.403, 1.868, -2.387, 1.867, -2.08, 1.622, -2.095, 1.868, -2.387, 2.113, -2.372, 2.112, -2.064, 1.867, -2.08, 0.1869, 0.1332, 0.21, 0.1366, 0.2107, -0.06636, 0.1875, -0.06949, 0.1824, 1.631, 0.206, 1.634, 0.2078, 1.427, 0.1844, 1.424, 0.2004, 0.2181, 0.1773, 0.2215, 0.1768, 0.01852, 0.2003, 0.01538, 0.1963, 1.685, 0.1727, 1.688, 0.1772, 1.481, 0.2008, 1.478, 0.21, 0.1366, 0.2332, 0.14, 0.2333, -0.06275, 0.2107, -0.06636, 0.206, 1.634, 0.2295, 1.638, 0.2314, 1.431, 0.2078, 1.427, 0.1773, 0.2215, 0.1542, 0.2249, 0.1543, 0.02211, 0.1768, 0.01852, 0.1727, 1.688, 0.1491, 1.691, 0.1535, 1.484, 0.1772, 1.481, 2.018, 3.425, 1.702, 3.421, 1.702, 3.078, 2.018, 3.082, 1.702, 3.421, 1.385, 3.416, 1.385, 3.073, 1.702, 3.078, 0.1106, 1.212, 0.1084, 0.9679, -0.1413, 0.9505, -0.1391, 1.194, 0.1084, 0.9679, 0.106, 0.7242, -0.1436, 0.7069, -0.1413, 0.9505, 0.1174, 0.5378, 0.1126, 0.7828, -0.09514, 0.8282, -0.09647, 0.5902, 0.1126, 0.7828, 0.1076, 1.028, -0.09444, 1.065, -0.09514, 0.8282, 0.6945, -2.365, 1.004, -2.378, 1.003, -2.07, 0.694, -2.057, 1.004, -2.378, 1.313, -2.39, 1.312, -2.083, 1.003, -2.07, 0.1856, 1.216, 0.1834, 0.9717, 0.1084, 0.9679, 0.1106, 1.212, 0.1834, 0.9717, 0.1808, 0.728, 0.106, 0.7242, 0.1084, 0.9679, 0.1856, 1.216, 0.2092, 1.22, 0.2084, 0.9745, 0.1834, 0.9717, 0.1834, 0.9717, 0.2084, 0.9745, 0.2072, 0.7304, 0.1808, 0.728, 0.2059, 1.27, 0.1821, 1.273, 0.188, 1.027, 0.2132, 1.025, 0.2132, 1.025, 0.188, 1.027, 0.1943, 0.7822, 0.2207, 0.7806, 0.2092, 1.22, 0.2328, 1.223, 0.2332, 0.9777, 0.2084, 0.9745, 0.2084, 0.9745, 0.2332, 0.9777, 0.2333, 0.7331, 0.2072, 0.7304, 0.1821, 1.273, 0.1584, 1.276, 0.1632, 1.03, 0.188, 1.027, 0.188, 1.027, 0.1632, 1.03, 0.1681, 0.7841, 0.1943, 0.7822, 1.068, 3.411, 0.7482, 3.416, 0.7482, 3.073, 1.068, 3.068, 0.1376, 0.006964, 0.1275, 0.2725, -0.1065, 0.3026, -0.1162, 0.01529, -0.05111, -2.319, 0.3217, -2.342, 0.3212, -2.034, -0.05158, -2.011, 0.1036, 0.4804, 0.1081, 0.2339, -0.1416, 0.2173, -0.1462, 0.4635, 0.1784, 0.4845, 0.1828, 0.2384, 0.1081, 0.2339, 0.1036, 0.4804, 0.1784, 0.4845, 0.206, 0.4868, 0.2089, 0.2359, 0.1828, 0.2384, 0.2281, 0.5364, 0.2004, 0.5378, 0.2089, 0.2774, 0.2348, 0.2807, 0.206, 0.4868, 0.2336, 0.4887, 0.2348, 0.2329, 0.2089, 0.2359, 0.2004, 0.5378, 0.1728, 0.5389, 0.183, 0.2736, 0.2089, 0.2774, -1.212, -1.864, -0.9573, -1.926, -0.9577, -1.619, -1.212, -1.557, 0.1531, 0.8339, 0.17, 0.9088, -0.1224, 1.086, -0.1988, 0.8782, 0.1753, 0.9128, 0.1782, 0.8535, 0.05173, 0.7824, 0.03703, 0.8386, 0.1753, 0.9128, 0.2032, 0.9337, 0.2095, 0.8675, 0.1782, 0.8535, 0.3169, 0.9627, 0.2815, 0.9876, 0.2686, 0.8886, 0.3075, 0.8724, 0.2032, 0.9337, 0.2314, 0.9549, 0.2412, 0.8816, 0.2095, 0.8675, 0.2815, 0.9876, 0.2459, 1.013, 0.2293, 0.9048, 0.2686, 0.8886, -0.6256, 3.397, -0.8763, 3.284, -0.8763, 2.941, -0.6256, 3.054, 0.2021, 0.1617, 0.232, 0.255, 0.1474, 0.2129, 0.1124, 0.1314, 0.1136, 0.6455, 0.1149, 0.5132, -0.1248, 0.4778, -0.1687, 0.6875, 0.1798, 0.5734, 0.1945, 0.4586, 0.1149, 0.5132, 0.1136, 0.6455, 0.236, 0.5394, 0.2316, 0.4181, 0.2131, 0.4383, 0.2118, 0.5561, 0.2673, 0.4097, 0.291, 0.2531, 0.3131, 0.2785, 0.2964, 0.4311, 0.2964, 0.4311, 0.3131, 0.2785, 0.3351, 0.304, 0.3255, 0.4526, 0.2118, 0.5561, 0.2131, 0.4383, 0.1945, 0.4586, 0.1798, 0.5734, -2.146, -2.116, -1.864, -2.097, -1.864, -1.79, -2.147, -1.808, -0.6256, 4.083, -0.8763, 3.97, -0.8763, 3.627, -0.6256, 3.74, -0.6256, 3.74, -0.8763, 3.627, -0.8763, 3.284, -0.6256, 3.397, 1.068, 4.097, 0.7481, 4.102, 0.7482, 3.759, 1.068, 3.754, 1.068, 3.754, 0.7482, 3.759, 0.7482, 3.416, 1.068, 3.411, 1.702, 4.107, 1.385, 4.102, 1.385, 3.759, 1.702, 3.764, 1.702, 3.764, 1.385, 3.759, 1.385, 3.416, 1.702, 3.421, 2.018, 4.111, 1.702, 4.107, 1.702, 3.764, 2.018, 3.768, 2.018, 3.768, 1.702, 3.764, 1.702, 3.421, 2.018, 3.425, 2.556, 4.111, 2.287, 4.111, 2.287, 3.768, 2.556, 3.768, 2.556, 3.768, 2.287, 3.768, 2.287, 3.425, 2.556, 3.425, 2.825, 4.111, 2.556, 4.111, 2.556, 3.768, 2.825, 3.768, 2.825, 3.768, 2.556, 3.768, 2.556, 3.425, 2.825, 3.425, 3.3, 4.111, 3.062, 4.111, 3.062, 3.768, 3.3, 3.768, 3.3, 3.768, 3.062, 3.768, 3.062, 3.425, 3.3, 3.425, 3.537, 4.111, 3.3, 4.111, 3.3, 3.768, 3.537, 3.768, 3.537, 3.768, 3.3, 3.768, 3.3, 3.425, 3.537, 3.425, 3.774, 4.111, 3.537, 4.111, 3.537, 3.768, 3.774, 3.768, 3.774, 3.768, 3.537, 3.768, 3.537, 3.425, 3.774, 3.425, 4.012, 4.111, 3.774, 4.111, 3.774, 3.768, 4.012, 3.768, 4.012, 3.768, 3.774, 3.768, 3.774, 3.425, 4.012, 3.425, 4.249, 4.111, 4.012, 4.111, 4.012, 3.768, 4.249, 3.768, 4.249, 3.768, 4.012, 3.768, 4.012, 3.425, 4.249, 3.425, 2.287, 4.111, 2.018, 4.111, 2.018, 3.768, 2.287, 3.768, 2.287, 3.768, 2.018, 3.768, 2.018, 3.425, 2.287, 3.425, -2.72, 4.125, -2.949, 4.113, -2.949, 3.77, -2.72, 3.782, -2.72, 3.782, -2.949, 3.77, -2.949, 3.427, -2.72, 3.439, -1.903, 4.063, -2.018, 4.143, -2.018, 3.8, -1.903, 3.72, -1.903, 3.72, -2.018, 3.8, -2.018, 3.457, -1.903, 3.377, 1.385, 4.102, 1.068, 4.097, 1.068, 3.754, 1.385, 3.759, 1.385, 3.759, 1.068, 3.754, 1.068, 3.411, 1.385, 3.416, -2.018, 4.143, -2.175, 4.146, -2.175, 3.803, -2.018, 3.8, -2.018, 3.8, -2.175, 3.803, -2.175, 3.46, -2.018, 3.457, 0.7481, 4.102, 0.428, 4.106, 0.428, 3.763, 0.7482, 3.759, 0.7482, 3.759, 0.428, 3.763, 0.428, 3.42, 0.7482, 3.416, -2.333, 4.141, -2.491, 4.137, -2.491, 3.794, -2.333, 3.798, -2.333, 3.798, -2.491, 3.794, -2.491, 3.451, -2.333, 3.455, 0.428, 4.106, 0.02292, 4.063, 0.02292, 3.72, 0.428, 3.763, 0.428, 3.763, 0.02292, 3.72, 0.02293, 3.377, 0.428, 3.42, -1.127, 3.857, -1.351, 3.729, -1.351, 3.386, -1.127, 3.514, -1.127, 3.514, -1.351, 3.386, -1.351, 3.043, -1.127, 3.171, -0.2443, 4.134, -0.6256, 4.083, -0.6256, 3.74, -0.2443, 3.791, -0.2443, 3.791, -0.6256, 3.74, -0.6256, 3.397, -0.2443, 3.448, 0.02292, 4.063, -0.2443, 4.134, -0.2443, 3.791, 0.02292, 3.72, 0.02292, 3.72, -0.2443, 3.791, -0.2443, 3.448, 0.02293, 3.377, -3.091, 4.118, -3.249, 4.156, -3.249, 3.813, -3.091, 3.775, -3.091, 3.775, -3.249, 3.813, -3.249, 3.47, -3.091, 3.432, -0.8763, 3.97, -1.127, 3.857, -1.127, 3.514, -0.8763, 3.627, -0.8763, 3.627, -1.127, 3.514, -1.127, 3.171, -0.8763, 3.284, -1.582, 3.794, -1.787, 3.982, -1.787, 3.639, -1.582, 3.451, -1.582, 3.451, -1.787, 3.639, -1.787, 3.296, -1.582, 3.108, -2.949, 4.113, -3.091, 4.118, -3.091, 3.775, -2.949, 3.77, -2.949, 3.77, -3.091, 3.775, -3.091, 3.432, -2.949, 3.427, 3.062, 4.111, 2.825, 4.111, 2.825, 3.768, 3.062, 3.768, 3.062, 3.768, 2.825, 3.768, 2.825, 3.425, 3.062, 3.425, -1.351, 3.729, -1.582, 3.794, -1.582, 3.451, -1.351, 3.386, -1.351, 3.386, -1.582, 3.451, -1.582, 3.108, -1.351, 3.043, -2.145, -2.729, -1.863, -2.712, -1.864, -2.405, -2.146, -2.423, -2.146, -2.423, -1.864, -2.405, -1.864, -2.097, -2.146, -2.116, -1.211, -2.479, -0.9564, -2.541, -0.9568, -2.234, -1.211, -2.171, -1.211, -2.171, -0.9568, -2.234, -0.9573, -1.926, -1.212, -1.864, -0.05016, -2.934, 0.3227, -2.957, 0.3222, -2.649, -0.05064, -2.626, -0.05064, -2.626, 0.3222, -2.649, 0.3217, -2.342, -0.05111, -2.319, 1.005, -2.992, 1.314, -3.005, 1.313, -2.698, 1.004, -2.685, 1.004, -2.685, 1.313, -2.698, 1.313, -2.39, 1.004, -2.378, 0.6955, -2.98, 1.005, -2.992, 1.004, -2.685, 0.695, -2.672, 0.695, -2.672, 1.004, -2.685, 1.004, -2.378, 0.6945, -2.365, 1.868, -3.002, 2.114, -2.986, 2.113, -2.679, 1.868, -2.695, 1.868, -2.695, 2.113, -2.679, 2.113, -2.372, 1.868, -2.387, 1.623, -3.018, 1.868, -3.002, 1.868, -2.695, 1.623, -2.71, 1.623, -2.71, 1.868, -2.695, 1.868, -2.387, 1.622, -2.403, 3.305, -2.906, 3.542, -2.89, 3.541, -2.583, 3.305, -2.599, 3.305, -2.599, 3.541, -2.583, 3.541, -2.276, 3.304, -2.292, 3.069, -2.923, 3.305, -2.906, 3.305, -2.599, 3.068, -2.615, 3.068, -2.615, 3.305, -2.599, 3.304, -2.292, 3.068, -2.308, 2.832, -2.939, 3.069, -2.923, 3.068, -2.615, 2.832, -2.631, 2.832, -2.631, 3.068, -2.615, 3.068, -2.308, 2.831, -2.324, 2.596, -2.955, 2.832, -2.939, 2.832, -2.631, 2.595, -2.647, 2.595, -2.647, 2.832, -2.631, 2.831, -2.324, 2.595, -2.34, 2.359, -2.971, 2.596, -2.955, 2.595, -2.647, 2.359, -2.663, 2.359, -2.663, 2.595, -2.647, 2.595, -2.34, 2.358, -2.356, -3.242, -2.57, -3.024, -2.565, -3.025, -2.258, -3.243, -2.263, -3.243, -2.263, -3.025, -2.258, -3.026, -1.951, -3.244, -1.955, -0.9564, -2.541, -0.7021, -2.603, -0.7025, -2.296, -0.9568, -2.234, -0.9568, -2.234, -0.7025, -2.296, -0.703, -1.988, -0.9573, -1.926, -0.3484, -2.821, -0.05016, -2.934, -0.05064, -2.626, -0.3488, -2.513, -0.3488, -2.513, -0.05064, -2.626, -0.05111, -2.319, -0.3493, -2.206, 1.427, 0.3487, 1.459, 0.3483, 1.46, 0.4265, 1.428, 0.4269, 1.428, 0.4269, 1.46, 0.4265, 1.461, 0.5048, 1.43, 0.5051, -0.7021, -2.603, -0.3484, -2.821, -0.3488, -2.513, -0.7025, -2.296, -0.7025, -2.296, -0.3488, -2.513, -0.3493, -2.206, -0.703, -1.988, -1.581, -2.694, -1.211, -2.479, -1.211, -2.171, -1.581, -2.387, -1.581, -2.387, -1.211, -2.171, -1.212, -1.864, -1.581, -2.079, -2.805, -2.553, -2.575, -2.653, -2.588, -2.234, -2.806, -2.246, -2.806, -2.246, -2.588, -2.234, -2.589, -1.927, -2.807, -1.939, -2.36, -2.691, -2.145, -2.729, -2.146, -2.423, -2.367, -2.328, -2.367, -2.328, -2.146, -2.423, -2.146, -2.116, -2.368, -2.021, 0.3227, -2.957, 0.6955, -2.98, 0.695, -2.672, 0.3222, -2.649, 0.3222, -2.649, 0.695, -2.672, 0.6945, -2.365, 0.3217, -2.342, 1.459, 0.3483, 1.474, 0.3513, 1.475, 0.4294, 1.46, 0.4265, 1.46, 0.4265, 1.475, 0.4294, 1.476, 0.5077, 1.461, 0.5048, 1.314, -3.005, 1.623, -3.018, 1.623, -2.71, 1.313, -2.698, 1.313, -2.698, 1.623, -2.71, 1.622, -2.403, 1.313, -2.39, 2.114, -2.986, 2.359, -2.971, 2.359, -2.663, 2.113, -2.679, 2.113, -2.679, 2.359, -2.663, 2.358, -2.356, 2.113, -2.372, 1.403, 0.3477, 1.427, 0.3487, 1.428, 0.4269, 1.404, 0.4259, 1.404, 0.4259, 1.428, 0.4269, 1.43, 0.5051, 1.405, 0.5042, 3.542, -2.89, 3.778, -2.874, 3.778, -2.567, 3.541, -2.583, 3.541, -2.583, 3.778, -2.567, 3.777, -2.259, 3.541, -2.276, -1.863, -2.712, -1.581, -2.694, -1.581, -2.387, -1.864, -2.405, -1.864, -2.405, -1.581, -2.387, -1.581, -2.079, -1.864, -2.097, 1.475, 0.4294, 1.531, 0.4296, 1.532, 0.5079, 1.476, 0.5077, 1.474, 0.3513, 1.53, 0.3514, 1.531, 0.4296, 1.475, 0.4294, -2.491, 3.794, -2.72, 3.782, -2.72, 3.439, -2.491, 3.451, -2.491, 4.137, -2.72, 4.125, -2.72, 3.782, -2.491, 3.794, -2.491, 3.451, -2.72, 3.439, -2.72, 3.096, -2.491, 3.108, 1.476, 0.5077, 1.532, 0.5079, 1.533, 0.5861, 1.478, 0.5859, -3.053, -2.979, -3.024, -2.565, -3.242, -2.57, -3.249, -3.02, 0.147, 0.2693, 0.1497, 0.4154, 0.007858, 0.3512, 0.07698, 0.2039, 0.1784, 0.2453, 0.1892, 0.4032, 0.1497, 0.4154, 0.147, 0.2693, 0.2313, 0.2014, 0.2205, 0.3797, 0.1892, 0.4032, 0.1784, 0.2453, 0.2016, -0.5266, 0.1964, -0.6766, -0.02615, -0.7014, -0.02213, -0.5481, 0.2613, -0.5233, 0.2594, -0.6765, 0.1964, -0.6766, 0.2016, -0.5266, 0.2731, 0.3731, 0.2521, 0.3749, 0.2691, 0.5003, 0.2874, 0.4983, 0.2893, 0.2077, 0.3192, 0.2103, 0.3028, 0.3878, 0.2769, 0.385, 0.3192, 0.2103, 0.3491, 0.2129, 0.3287, 0.3907, 0.3028, 0.3878, 0.2521, 0.3749, 0.2311, 0.3767, 0.2509, 0.5023, 0.2691, 0.5003, -3.025, -2.258, -2.806, -2.246, -2.807, -1.939, -3.026, -1.951, -3.024, -2.565, -2.805, -2.553, -2.806, -2.246, -3.025, -2.258, -2.175, 3.803, -2.333, 3.798, -2.333, 3.455, -2.175, 3.46, -2.175, 4.146, -2.333, 4.141, -2.333, 3.798, -2.175, 3.803, -2.175, 3.46, -2.333, 3.455, -2.333, 3.112, -2.175, 3.117, -3.026, -1.951, -2.807, -1.939, -2.808, -1.632, -3.026, -1.643, -2.676, -2.979, -2.575, -2.653, -2.805, -2.553, -2.864, -2.979, 0.1588, 0.1373, 0.1495, 0.2697, -0.04824, 0.2382, -0.03653, 0.0765, 0.2, 0.1298, 0.1897, 0.2624, 0.1495, 0.2697, 0.1588, 0.1373, 0.2239, 0.1219, 0.2103, 0.2588, 0.1897, 0.2624, 0.2, 0.1298, 0.1948, -0.3199, 0.1981, -0.4232, -0.02198, -0.4422, -0.02175, -0.3362, 0.2591, -0.3124, 0.26, -0.4176, 0.1981, -0.4232, 0.1948, -0.3199, 0.2995, -0.5235, 0.2804, -0.5234, 0.2784, -0.4174, 0.2968, -0.4171, 0.2857, 0.1281, 0.3099, 0.1317, 0.2947, 0.2677, 0.2714, 0.2648, 0.3099, 0.1317, 0.3341, 0.1354, 0.318, 0.2708, 0.2947, 0.2677, 0.2804, -0.5234, 0.2613, -0.5233, 0.26, -0.4176, 0.2784, -0.4174, -2.588, -2.234, -2.367, -2.328, -2.368, -2.021, -2.589, -1.927, -1.787, 3.639, -1.903, 3.72, -1.903, 3.377, -1.787, 3.296, -1.787, 3.982, -1.903, 4.063, -1.903, 3.72, -1.787, 3.639, -1.787, 3.296, -1.903, 3.377, -1.903, 3.034, -1.787, 2.953, -2.575, -2.653, -2.676, -2.979, -2.351, -3.178, -2.36, -2.691, -0.05761, 0.3994, 0.1629, 0.552, 0.1341, 0.7009, 0.02503, 0.6834, -2.589, -1.927, -2.368, -2.021, -2.368, -1.714, -2.59, -1.62, 0.1781, 0.8241, 0.1051, 0.8544, 0.1341, 0.7009, 0.1782, 0.6799, 0.1886, -0.05773, 0.1919, -0.1383, -0.0245, -0.1538, -0.02784, -0.07286, 0.253, -0.05031, 0.2564, -0.1308, 0.1919, -0.1383, 0.1886, -0.05773, 0.2892, -0.2009, 0.2718, -0.2046, 0.2701, -0.1207, 0.2836, -0.1106, 0.2417, 0.5491, 0.2648, 0.5476, 0.2585, 0.6766, 0.2395, 0.6869, 0.2648, 0.5476, 0.2877, 0.5461, 0.2776, 0.6662, 0.2585, 0.6766, 0.2718, -0.2046, 0.2544, -0.2084, 0.2564, -0.1308, 0.2701, -0.1207, 2.358, -2.048, 2.594, -2.032, 2.594, -1.652, 2.357, -1.666, 1.431, 0.5834, 1.463, 0.583, 1.464, 0.669, 1.432, 0.6694, 1.463, 0.583, 1.478, 0.5859, 1.479, 0.6716, 1.464, 0.669, 1.478, 0.5859, 1.533, 0.5861, 1.534, 0.6717, 1.479, 0.6716, 2.594, -2.032, 2.831, -2.016, 2.83, -1.638, 2.594, -1.652, -0.3498, -1.898, -0.05158, -2.011, -0.05217, -1.634, -0.3503, -1.533, 0.694, -2.057, 1.003, -2.07, 1.003, -1.686, 0.6934, -1.674, 2.831, -2.016, 3.067, -2.0, 3.067, -1.623, 2.83, -1.638, 1.003, -2.07, 1.312, -2.083, 1.312, -1.697, 1.003, -1.686, 3.067, -2.0, 3.304, -1.984, 3.303, -1.609, 3.067, -1.623, 3.54, -1.968, 3.777, -1.952, 3.776, -1.58, 3.54, -1.595, 1.622, -2.095, 1.867, -2.08, 1.866, -1.694, 1.621, -1.708, 3.304, -1.984, 3.54, -1.968, 3.54, -1.595, 3.303, -1.609, -3.244, -1.648, -3.026, -1.643, -3.027, -1.308, -3.245, -1.312, 2.112, -2.064, 2.358, -2.048, 2.357, -1.666, 2.112, -1.68, -0.05158, -2.011, 0.3212, -2.034, 0.3206, -1.654, -0.05217, -1.634, 1.867, -2.08, 2.112, -2.064, 2.112, -1.68, 1.866, -1.694, 0.3212, -2.034, 0.694, -2.057, 0.6934, -1.674, 0.3206, -1.654, -2.147, -1.808, -1.864, -1.79, -1.865, -1.438, -2.148, -1.454, 1.312, -2.083, 1.622, -2.095, 1.621, -1.708, 1.312, -1.697, 1.407, 0.5824, 1.431, 0.5834, 1.432, 0.6694, 1.408, 0.6686, -1.582, -1.772, -1.212, -1.557, -1.213, -1.23, -1.582, -1.422, -1.864, -1.79, -1.582, -1.772, -1.582, -1.422, -1.865, -1.438, -0.9577, -1.619, -0.7034, -1.681, -0.704, -1.34, -0.9583, -1.285, -0.7034, -1.681, -0.3498, -1.898, -0.3503, -1.533, -0.704, -1.34, -2.368, -1.714, -2.147, -1.808, -2.148, -1.454, -2.369, -1.37, -2.59, -1.62, -2.368, -1.714, -2.369, -1.37, -2.59, -1.287, -1.212, -1.557, -0.9577, -1.619, -0.9583, -1.285, -1.213, -1.23, -3.026, -1.643, -2.808, -1.632, -2.809, -1.297, -3.027, -1.308, -2.808, -1.632, -2.59, -1.62, -2.59, -1.287, -2.809, -1.297, -0.9583, -1.285, -0.704, -1.34, -0.7045, -1.002, -0.9588, -0.9544, -1.865, -1.438, -1.582, -1.422, -1.583, -1.072, -1.866, -1.086, -0.704, -1.34, -0.3503, -1.533, -0.3509, -1.168, -0.7045, -1.002, -2.148, -1.454, -1.865, -1.438, -1.866, -1.086, -2.148, -1.1, 1.479, 0.6716, 1.534, 0.6717, 1.536, 0.7567, 1.48, 0.7568, 1.408, 0.6686, 1.432, 0.6694, 1.433, 0.755, 1.409, 0.7544, -2.369, -1.37, -2.148, -1.454, -2.148, -1.1, -2.37, -1.028, -3.027, -1.308, -2.809, -1.297, -2.809, -0.965, -3.028, -0.9741, 2.357, -1.666, 2.594, -1.652, 2.593, -1.269, 2.357, -1.281, -2.809, -1.297, -2.59, -1.287, -2.591, -0.9559, -2.809, -0.965, -2.59, -1.287, -2.369, -1.37, -2.37, -1.028, -2.591, -0.9559, 2.594, -1.652, 2.83, -1.638, 2.83, -1.256, 2.593, -1.269, -3.245, -1.312, -3.027, -1.308, -3.028, -0.9741, -3.246, -0.9775, 2.83, -1.638, 3.067, -1.623, 3.066, -1.244, 2.83, -1.256, 1.464, 0.669, 1.479, 0.6716, 1.48, 0.7568, 1.465, 0.7546, 3.067, -1.623, 3.303, -1.609, 3.303, -1.232, 3.066, -1.244, 1.432, 0.6694, 1.464, 0.669, 1.465, 0.7546, 1.433, 0.755, 3.303, -1.609, 3.54, -1.595, 3.539, -1.219, 3.303, -1.232, -0.3503, -1.533, -0.05217, -1.634, -0.05277, -1.254, -0.3509, -1.168, 1.621, -1.708, 1.866, -1.694, 1.866, -1.305, 1.62, -1.317, 3.54, -1.595, 3.776, -1.58, 3.776, -1.207, 3.539, -1.219, 1.866, -1.694, 2.112, -1.68, 2.111, -1.293, 1.866, -1.305, 2.112, -1.68, 2.357, -1.666, 2.357, -1.281, 2.111, -1.293, 0.6934, -1.674, 1.003, -1.686, 1.002, -1.298, 0.6928, -1.289, 1.312, -1.697, 1.621, -1.708, 1.62, -1.317, 1.311, -1.308, 1.003, -1.686, 1.312, -1.697, 1.311, -1.308, 1.002, -1.298, 0.3206, -1.654, 0.6934, -1.674, 0.6928, -1.289, 0.32, -1.271, -0.05217, -1.634, 0.3206, -1.654, 0.32, -1.271, -0.05277, -1.254, -1.582, -1.422, -1.213, -1.23, -1.213, -0.907, -1.583, -1.072, -1.213, -1.23, -0.9583, -1.285, -0.9588, -0.9544, -1.213, -0.907, 3.066, -1.244, 3.303, -1.232, 3.302, -0.7533, 3.065, -0.7634, 1.433, 0.755, 1.465, 0.7546, 1.467, 0.8643, 1.435, 0.8647, 3.303, -1.232, 3.539, -1.219, 3.538, -0.7432, 3.302, -0.7533, -0.3509, -1.168, -0.05277, -1.254, -0.05355, -0.7723, -0.3517, -0.7024, 1.62, -1.317, 1.866, -1.305, 1.865, -0.8135, 1.62, -0.8233, 3.539, -1.219, 3.776, -1.207, 3.775, -0.7331, 3.538, -0.7432, 1.866, -1.305, 2.111, -1.293, 2.11, -0.8036, 1.865, -0.8135, 2.111, -1.293, 2.357, -1.281, 2.356, -0.7938, 2.11, -0.8036, 0.6928, -1.289, 1.002, -1.298, 1.001, -0.808, 0.692, -0.8004, 1.311, -1.308, 1.62, -1.317, 1.62, -0.8233, 1.31, -0.8157, 1.002, -1.298, 1.311, -1.308, 1.31, -0.8157, 1.001, -0.808, 0.32, -1.271, 0.6928, -1.289, 0.692, -0.8004, 0.3192, -0.7863, -0.05277, -1.254, 0.32, -1.271, 0.3192, -0.7863, -0.05355, -0.7723, -1.583, -1.072, -1.213, -0.907, -1.214, -0.491, -1.584, -0.625, -1.213, -0.907, -0.9588, -0.9544, -0.9595, -0.5294, -1.214, -0.491, -0.9588, -0.9544, -0.7045, -1.002, -0.7052, -0.5677, -0.9595, -0.5294, -1.866, -1.086, -1.583, -1.072, -1.584, -0.625, -1.866, -0.6365, -0.7045, -1.002, -0.3509, -1.168, -0.3517, -0.7024, -0.7052, -0.5677, -2.148, -1.1, -1.866, -1.086, -1.866, -0.6365, -2.149, -0.648, 1.48, 0.7568, 1.536, 0.7567, 1.537, 0.8658, 1.482, 0.866, 1.409, 0.7544, 1.433, 0.755, 1.435, 0.8647, 1.411, 0.8642, -2.37, -1.028, -2.148, -1.1, -2.149, -0.648, -2.371, -0.5896, -3.028, -0.9741, -2.809, -0.965, -2.81, -0.5386, -3.029, -0.5461, 2.357, -1.281, 2.593, -1.269, 2.592, -0.7837, 2.356, -0.7938, -2.809, -0.965, -2.591, -0.9559, -2.592, -0.5311, -2.81, -0.5386, -2.591, -0.9559, -2.37, -1.028, -2.371, -0.5896, -2.592, -0.5311, 2.593, -1.269, 2.83, -1.256, 2.829, -0.7736, 2.592, -0.7837, -3.246, -0.9775, -3.028, -0.9741, -3.029, -0.5461, -3.247, -0.5489, 2.83, -1.256, 3.066, -1.244, 3.065, -0.7634, 2.829, -0.7736, 1.465, 0.7546, 1.48, 0.7568, 1.482, 0.866, 1.467, 0.8643, -0.05355, -0.7723, 0.3192, -0.7863, 0.3185, -0.3254, -0.0543, -0.3154, -1.584, -0.625, -1.214, -0.491, -1.214, -0.1111, -1.584, -0.2089, -1.214, -0.491, -0.9595, -0.5294, -0.9602, -0.1389, -1.214, -0.1111, -0.9595, -0.5294, -0.7052, -0.5677, -0.7059, -0.1668, -0.9602, -0.1389, -1.866, -0.6365, -1.584, -0.625, -1.584, -0.2089, -1.867, -0.2174, -0.7052, -0.5677, -0.3517, -0.7024, -0.3524, -0.2646, -0.7059, -0.1668, -2.149, -0.648, -1.866, -0.6365, -1.867, -0.2174, -2.15, -0.2259, 1.482, 0.866, 1.537, 0.8658, 1.539, 0.9663, 1.483, 0.9666, 1.411, 0.8642, 1.435, 0.8647, 1.436, 0.9658, 1.412, 0.9656, -2.371, -0.5896, -2.149, -0.648, -2.15, -0.2259, -2.371, -0.1835, -3.029, -0.5461, -2.81, -0.5386, -2.811, -0.1466, -3.03, -0.1521, 2.356, -0.7938, 2.592, -0.7837, 2.592, -0.3225, 2.355, -0.3299, -2.81, -0.5386, -2.592, -0.5311, -2.593, -0.141, -2.811, -0.1466, -2.592, -0.5311, -2.371, -0.5896, -2.371, -0.1835, -2.593, -0.141, 2.592, -0.7837, 2.829, -0.7736, 2.828, -0.315, 2.592, -0.3225, -3.247, -0.5489, -3.029, -0.5461, -3.03, -0.1521, -3.248, -0.1543, 2.829, -0.7736, 3.065, -0.7634, 3.065, -0.3075, 2.828, -0.315, 1.467, 0.8643, 1.482, 0.866, 1.483, 0.9666, 1.468, 0.9654, 3.065, -0.7634, 3.302, -0.7533, 3.301, -0.3001, 3.065, -0.3075, 1.435, 0.8647, 1.467, 0.8643, 1.468, 0.9654, 1.436, 0.9658, 3.302, -0.7533, 3.538, -0.7432, 3.538, -0.2926, 3.301, -0.3001, -0.3517, -0.7024, -0.05355, -0.7723, -0.0543, -0.3154, -0.3524, -0.2646, 1.62, -0.8233, 1.865, -0.8135, 1.864, -0.3445, 1.619, -0.3518, 3.538, -0.7432, 3.775, -0.7331, 3.774, -0.2851, 3.538, -0.2926, 1.865, -0.8135, 2.11, -0.8036, 2.11, -0.3372, 1.864, -0.3445, 2.11, -0.8036, 2.356, -0.7938, 2.355, -0.3299, 2.11, -0.3372, 0.692, -0.8004, 1.001, -0.808, 1.0, -0.3409, 0.6913, -0.3355, 1.31, -0.8157, 1.62, -0.8233, 1.619, -0.3518, 1.31, -0.3463, 1.001, -0.808, 1.31, -0.8157, 1.31, -0.3463, 1.0, -0.3409, 0.3192, -0.7863, 0.692, -0.8004, 0.6913, -0.3355, 0.3185, -0.3254, 2.828, -0.315, 3.065, -0.3075, 3.064, 0.114, 2.828, 0.108, 1.468, 0.9654, 1.483, 0.9666, 1.484, 1.065, 1.47, 1.065, 3.065, -0.3075, 3.301, -0.3001, 3.301, 0.12, 3.064, 0.114, 1.436, 0.9658, 1.468, 0.9654, 1.47, 1.065, 1.438, 1.065, 3.301, -0.3001, 3.538, -0.2926, 3.537, 0.126, 3.301, 0.12, -0.3524, -0.2646, -0.0543, -0.3154, -0.055, 0.1067, -0.3531, 0.1469, 1.619, -0.3518, 1.864, -0.3445, 1.864, 0.08422, 1.618, 0.07836, 3.538, -0.2926, 3.774, -0.2851, 3.774, 0.132, 3.537, 0.126, 1.864, -0.3445, 2.11, -0.3372, 2.109, 0.09008, 1.864, 0.08422, 2.11, -0.3372, 2.355, -0.3299, 2.354, 0.09594, 2.109, 0.09008, 0.6913, -0.3355, 1.0, -0.3409, 0.9998, 0.08677, 0.6906, 0.09097, 1.31, -0.3463, 1.619, -0.3518, 1.618, 0.07836, 1.309, 0.08256, 1.0, -0.3409, 1.31, -0.3463, 1.309, 0.08256, 0.9998, 0.08677, 0.3185, -0.3254, 0.6913, -0.3355, 0.6906, 0.09097, 0.3178, 0.09884, -0.0543, -0.3154, 0.3185, -0.3254, 0.3178, 0.09884, -0.055, 0.1067, -1.584, -0.2089, -1.214, -0.1111, -1.215, 0.2686, -1.585, 0.1908, -1.214, -0.1111, -0.9602, -0.1389, -0.9609, 0.2466, -1.215, 0.2686, -0.9602, -0.1389, -0.7059, -0.1668, -0.7066, 0.2246, -0.9609, 0.2466, -1.867, -0.2174, -1.584, -0.2089, -1.585, 0.1908, -1.868, 0.1839, -0.7059, -0.1668, -0.3524, -0.2646, -0.3531, 0.1469, -0.7066, 0.2246, -2.15, -0.2259, -1.867, -0.2174, -1.868, 0.1839, -2.151, 0.1771, 1.483, 0.9666, 1.539, 0.9663, 1.54, 1.065, 1.484, 1.065, 1.412, 0.9656, 1.436, 0.9658, 1.438, 1.065, 1.413, 1.065, -2.371, -0.1835, -2.15, -0.2259, -2.151, 0.1771, -2.372, 0.2107, -3.03, -0.1521, -2.811, -0.1466, -2.812, 0.2399, -3.03, 0.2354, 2.355, -0.3299, 2.592, -0.3225, 2.591, 0.102, 2.354, 0.09594, -2.811, -0.1466, -2.593, -0.141, -2.593, 0.2443, -2.812, 0.2399, -2.593, -0.141, -2.371, -0.1835, -2.372, 0.2107, -2.593, 0.2443, 2.592, -0.3225, 2.828, -0.315, 2.828, 0.108, 2.591, 0.102, -3.248, -0.1543, -3.03, -0.1521, -3.03, 0.2354, -3.248, 0.2335, 0.02293, 3.034, -0.2442, 3.105, -0.2442, 2.665, 0.02293, 2.606, 0.428, 3.077, 0.02293, 3.034, 0.02293, 2.606, 0.428, 2.642, -2.333, 3.112, -2.491, 3.108, -2.491, 2.667, -2.333, 2.671, 1.068, 3.068, 0.7482, 3.073, 0.7482, 2.638, 1.068, 2.634, 2.018, 3.082, 1.702, 3.078, 1.702, 2.642, 2.018, 2.646, 1.385, 3.073, 1.068, 3.068, 1.068, 2.634, 1.385, 2.638, 2.825, 3.082, 2.556, 3.082, 2.556, 2.646, 2.825, 2.646, 1.702, 3.078, 1.385, 3.073, 1.385, 2.638, 1.702, 2.642, 3.062, 3.082, 2.825, 3.082, 2.825, 2.646, 3.062, 2.646, 4.249, 3.082, 4.012, 3.082, 4.012, 2.646, 4.249, 2.646, -2.175, 3.117, -2.333, 3.112, -2.333, 2.671, -2.175, 2.675, -1.903, 3.034, -2.018, 3.114, -2.018, 2.673, -1.903, 2.606, 0.7482, 3.073, 0.428, 3.077, 0.428, 2.642, 0.7482, 2.638, 2.287, 3.082, 2.018, 3.082, 2.018, 2.646, 2.287, 2.646, 3.3, 3.082, 3.062, 3.082, 3.062, 2.646, 3.3, 2.646, -0.6256, 3.054, -0.8763, 2.941, -0.8763, 2.529, -0.6256, 2.623, -1.582, 2.765, -1.787, 2.953, -1.787, 2.539, -1.582, 2.383, -2.72, 3.096, -2.949, 3.084, -2.949, 2.648, -2.72, 2.658, 2.556, 3.082, 2.287, 3.082, 2.287, 2.646, 2.556, 2.646, 3.537, 3.082, 3.3, 3.082, 3.3, 2.646, 3.537, 2.646, -0.2442, 3.105, -0.6256, 3.054, -0.6256, 2.623, -0.2442, 2.665, -2.018, 3.114, -2.175, 3.117, -2.175, 2.675, -2.018, 2.673, 3.774, 3.082, 3.537, 3.082, 3.537, 2.646, 3.774, 2.646, -1.787, 2.953, -1.903, 3.034, -1.903, 2.606, -1.787, 2.539, -2.491, 3.108, -2.72, 3.096, -2.72, 2.658, -2.491, 2.667, 4.012, 3.082, 3.774, 3.082, 3.774, 2.646, 4.012, 2.646, -1.351, 2.7, -1.582, 2.765, -1.582, 2.383, -1.351, 2.329, -2.949, 3.084, -3.091, 3.089, -3.091, 2.651, -2.949, 2.648, -3.091, 3.089, -3.249, 3.127, -3.249, 2.683, -3.091, 2.651, -0.8763, 2.941, -1.127, 2.828, -1.127, 2.435, -0.8763, 2.529, -1.127, 2.828, -1.351, 2.7, -1.351, 2.329, -1.127, 2.435, -2.018, 2.673, -2.175, 2.675, -2.175, 2.236, -2.018, 2.234, -2.333, 2.671, -2.491, 2.667, -2.491, 2.23, -2.333, 2.233, -1.787, 2.539, -1.903, 2.606, -1.903, 2.179, -1.787, 2.123, -2.491, 2.667, -2.72, 2.658, -2.72, 2.222, -2.491, 2.23, -1.903, 2.606, -2.018, 2.673, -2.018, 2.234, -1.903, 2.179, 3.062, 2.646, 2.825, 2.646, 2.825, 2.212, 3.062, 2.212, -1.351, 2.329, -1.582, 2.383, -1.582, 1.993, -1.351, 1.948, 3.3, 2.646, 3.062, 2.646, 3.062, 2.212, 3.3, 2.212, -2.949, 2.648, -3.091, 2.651, -3.091, 2.217, -2.949, 2.214, 3.537, 2.646, 3.3, 2.646, 3.3, 2.212, 3.537, 2.212, -3.091, 2.651, -3.249, 2.683, -3.249, 2.243, -3.091, 2.217, 3.774, 2.646, 3.537, 2.646, 3.537, 2.212, 3.774, 2.212, -1.127, 2.435, -1.351, 2.329, -1.351, 1.948, -1.127, 2.036, 4.012, 2.646, 3.774, 2.646, 3.774, 2.212, 4.012, 2.212, 0.02293, 2.606, -0.2442, 2.665, -0.2442, 2.228, 0.02293, 2.179, 2.287, 2.646, 2.018, 2.646, 2.018, 2.212, 2.287, 2.212, 0.428, 2.642, 0.02293, 2.606, 0.02293, 2.179, 0.428, 2.209, 2.556, 2.646, 2.287, 2.646, 2.287, 2.212, 2.556, 2.212, 1.068, 2.634, 0.7482, 2.638, 0.7482, 2.206, 1.068, 2.202, 1.385, 2.638, 1.068, 2.634, 1.068, 2.202, 1.385, 2.206, 2.018, 2.646, 1.702, 2.642, 1.702, 2.209, 2.018, 2.212, 1.702, 2.642, 1.385, 2.638, 1.385, 2.206, 1.702, 2.209, 2.825, 2.646, 2.556, 2.646, 2.556, 2.212, 2.825, 2.212, 0.7482, 2.638, 0.428, 2.642, 0.428, 2.209, 0.7482, 2.206, 4.249, 2.646, 4.012, 2.646, 4.012, 2.212, 4.249, 2.212, -2.175, 2.675, -2.333, 2.671, -2.333, 2.233, -2.175, 2.236, -0.8763, 2.529, -1.127, 2.435, -1.127, 2.036, -0.8763, 2.115, -0.6256, 2.623, -0.8763, 2.529, -0.8763, 2.115, -0.6256, 2.193, -1.582, 2.383, -1.787, 2.539, -1.787, 2.123, -1.582, 1.993, -2.72, 2.658, -2.949, 2.648, -2.949, 2.214, -2.72, 2.222, -0.2442, 2.665, -0.6256, 2.623, -0.6256, 2.193, -0.2442, 2.228, -3.091, 2.217, -3.249, 2.243, -3.249, 1.75, -3.091, 1.73, 3.774, 2.212, 3.537, 2.212, 3.537, 1.727, 3.774, 1.727, -1.127, 2.036, -1.351, 1.948, -1.351, 1.525, -1.127, 1.592, 4.012, 2.212, 3.774, 2.212, 3.774, 1.727, 4.012, 1.727, 0.02293, 2.179, -0.2442, 2.228, -0.2442, 1.739, 0.02294, 1.701, 2.287, 2.212, 2.018, 2.212, 2.018, 1.727, 2.287, 1.727, 0.428, 2.209, 0.02293, 2.179, 0.02294, 1.701, 0.428, 1.724, 2.556, 2.212, 2.287, 2.212, 2.287, 1.727, 2.556, 1.727, 1.068, 2.202, 0.7482, 2.206, 0.7482, 1.722, 1.068, 1.719, 1.385, 2.206, 1.068, 2.202, 1.068, 1.719, 1.385, 1.722, 2.018, 2.212, 1.702, 2.209, 1.702, 1.724, 2.018, 1.727, 1.702, 2.209, 1.385, 2.206, 1.385, 1.722, 1.702, 1.724, 2.825, 2.212, 2.556, 2.212, 2.556, 1.727, 2.825, 1.727, 0.7482, 2.206, 0.428, 2.209, 0.428, 1.724, 0.7482, 1.722, 4.249, 2.212, 4.012, 2.212, 4.012, 1.727, 4.249, 1.727, -2.175, 2.236, -2.333, 2.233, -2.333, 1.743, -2.175, 1.745, -0.8763, 2.115, -1.127, 2.036, -1.127, 1.592, -0.8763, 1.652, -0.6256, 2.193, -0.8763, 2.115, -0.8763, 1.652, -0.6256, 1.712, -1.582, 1.993, -1.787, 2.123, -1.787, 1.658, -1.582, 1.559, -2.72, 2.222, -2.949, 2.214, -2.949, 1.728, -2.72, 1.734, -0.2442, 2.228, -0.6256, 2.193, -0.6256, 1.712, -0.2442, 1.739, -2.018, 2.234, -2.175, 2.236, -2.175, 1.745, -2.018, 1.743, -2.333, 2.233, -2.491, 2.23, -2.491, 1.74, -2.333, 1.743, -1.787, 2.123, -1.903, 2.179, -1.903, 1.701, -1.787, 1.658, -2.491, 2.23, -2.72, 2.222, -2.72, 1.734, -2.491, 1.74, -1.903, 2.179, -2.018, 2.234, -2.018, 1.743, -1.903, 1.701, 3.062, 2.212, 2.825, 2.212, 2.825, 1.727, 3.062, 1.727, -1.351, 1.948, -1.582, 1.993, -1.582, 1.559, -1.351, 1.525, 3.3, 2.212, 3.062, 2.212, 3.062, 1.727, 3.3, 1.727, -2.949, 2.214, -3.091, 2.217, -3.091, 1.73, -2.949, 1.728, 3.537, 2.212, 3.3, 2.212, 3.3, 1.727, 3.537, 1.727, 1.068, 1.719, 0.7482, 1.722, 0.7482, 1.255, 1.068, 1.253, 1.385, 1.722, 1.068, 1.719, 1.068, 1.253, 1.385, 1.255, 2.018, 1.727, 1.702, 1.724, 1.702, 1.257, 2.018, 1.259, 1.702, 1.724, 1.385, 1.722, 1.385, 1.255, 1.702, 1.257, 2.825, 1.727, 2.556, 1.727, 2.556, 1.259, 2.825, 1.259, 0.7482, 1.722, 0.428, 1.724, 0.428, 1.257, 0.7482, 1.255, 4.249, 1.727, 4.012, 1.727, 4.012, 1.259, 4.249, 1.259, -2.175, 1.745, -2.333, 1.743, -2.333, 1.272, -2.175, 1.273, -0.8763, 1.652, -1.127, 1.592, -1.127, 1.155, -0.8763, 1.201, -0.6256, 1.712, -0.8763, 1.652, -0.8763, 1.201, -0.6256, 1.248, -1.582, 1.559, -1.787, 1.658, -1.787, 1.206, -1.582, 1.129, -2.72, 1.734, -2.949, 1.728, -2.949, 1.26, -2.72, 1.265, -0.2442, 1.739, -0.6256, 1.712, -0.6256, 1.248, -0.2442, 1.269, -2.018, 1.743, -2.175, 1.745, -2.175, 1.273, -2.018, 1.272, -2.333, 1.743, -2.491, 1.74, -2.491, 1.27, -2.333, 1.272, -1.787, 1.658, -1.903, 1.701, -1.903, 1.239, -1.787, 1.206, -2.491, 1.74, -2.72, 1.734, -2.72, 1.265, -2.491, 1.27, -1.903, 1.701, -2.018, 1.743, -2.018, 1.272, -1.903, 1.239, 3.062, 1.727, 2.825, 1.727, 2.825, 1.259, 3.062, 1.259, -1.351, 1.525, -1.582, 1.559, -1.582, 1.129, -1.351, 1.102, 3.3, 1.727, 3.062, 1.727, 3.062, 1.259, 3.3, 1.259, -2.949, 1.728, -3.091, 1.73, -3.091, 1.262, -2.949, 1.26, 3.537, 1.727, 3.3, 1.727, 3.3, 1.259, 3.537, 1.259, -3.091, 1.73, -3.249, 1.75, -3.249, 1.277, -3.091, 1.262, 3.774, 1.727, 3.537, 1.727, 3.537, 1.259, 3.774, 1.259, -1.127, 1.592, -1.351, 1.525, -1.351, 1.102, -1.127, 1.155, 4.012, 1.727, 3.774, 1.727, 3.774, 1.259, 4.012, 1.259, 0.02294, 1.701, -0.2442, 1.739, -0.2442, 1.269, 0.02294, 1.239, 2.287, 1.727, 2.018, 1.727, 2.018, 1.259, 2.287, 1.259, 0.428, 1.724, 0.02294, 1.701, 0.02294, 1.239, 0.428, 1.257, 2.556, 1.727, 2.287, 1.727, 2.287, 1.259, 2.556, 1.259, -0.6256, 1.248, -0.8763, 1.201, -0.8763, 0.7121, -0.6256, 0.7502, -1.582, 1.129, -1.787, 1.206, -1.787, 0.7161, -1.582, 0.6527, -2.72, 1.265, -2.949, 1.26, -2.949, 0.7603, -2.72, 0.7643, -0.2442, 1.269, -0.6256, 1.248, -0.6256, 0.7502, -0.2442, 0.7674, -2.018, 1.272, -2.175, 1.273, -2.175, 0.7713, -2.018, 0.7704, -2.333, 1.272, -2.491, 1.27, -2.491, 0.7683, -2.333, 0.7698, -1.787, 1.206, -1.903, 1.239, -1.903, 0.7433, -1.787, 0.7161, -2.491, 1.27, -2.72, 1.265, -2.72, 0.7643, -2.491, 0.7683, -1.903, 1.239, -2.018, 1.272, -2.018, 0.7704, -1.903, 0.7433, 3.062, 1.259, 2.825, 1.259, 2.825, 0.7598, 3.062, 0.7598, -1.351, 1.102, -1.582, 1.129, -1.582, 0.6527, -1.351, 0.6308, 3.3, 1.259, 3.062, 1.259, 3.062, 0.7598, 3.3, 0.7598, -2.949, 1.26, -3.091, 1.262, -3.091, 0.7618, -2.949, 0.7603, 3.537, 1.259, 3.3, 1.259, 3.3, 0.7598, 3.537, 0.7598, -3.091, 1.262, -3.249, 1.277, -3.249, 0.7746, -3.091, 0.7618, 3.774, 1.259, 3.537, 1.259, 3.537, 0.7598, 3.774, 0.7598, -1.127, 1.155, -1.351, 1.102, -1.351, 0.6308, -1.127, 0.6739, 4.012, 1.259, 3.774, 1.259, 3.774, 0.7598, 4.012, 0.7598, 0.02294, 1.239, -0.2442, 1.269, -0.2442, 0.7674, 0.02294, 0.7433, 2.287, 1.259, 2.018, 1.259, 2.018, 0.7598, 2.287, 0.7598, 0.428, 1.257, 0.02294, 1.239, 0.02294, 0.7433, 0.428, 0.758, 2.556, 1.259, 2.287, 1.259, 2.287, 0.7598, 2.556, 0.7598, 1.068, 1.253, 0.7482, 1.255, 0.7482, 0.7564, 1.068, 0.7549, 1.385, 1.255, 1.068, 1.253, 1.068, 0.7549, 1.385, 0.7565, 2.018, 1.259, 1.702, 1.257, 1.702, 0.7581, 2.018, 0.7598, 1.702, 1.257, 1.385, 1.255, 1.385, 0.7565, 1.702, 0.7581, 2.825, 1.259, 2.556, 1.259, 2.556, 0.7598, 2.825, 0.7598, 0.7482, 1.255, 0.428, 1.257, 0.428, 0.758, 0.7482, 0.7564, 4.249, 1.259, 4.012, 1.259, 4.012, 0.7598, 4.249, 0.7598, -2.175, 1.273, -2.333, 1.272, -2.333, 0.7698, -2.175, 0.7713, -0.8763, 1.201, -1.127, 1.155, -1.127, 0.6739, -0.8763, 0.7121, 0.9998, 0.08677, 1.309, 0.08256, 1.308, 0.5127, 0.9991, 0.5151, 0.3178, 0.09884, 0.6906, 0.09097, 0.6899, 0.5176, 0.3171, 0.5224, -0.055, 0.1067, 0.3178, 0.09884, 0.3171, 0.5224, -0.0557, 0.5271, -1.585, 0.1908, -1.215, 0.2686, -1.216, 0.6288, -1.586, 0.5793, -1.215, 0.2686, -0.9609, 0.2466, -0.9615, 0.615, -1.216, 0.6288, -0.9609, 0.2466, -0.7066, 0.2246, -0.7072, 0.6013, -0.9615, 0.615, -1.868, 0.1839, -1.585, 0.1908, -1.586, 0.5793, -1.869, 0.5748, -0.7066, 0.2246, -0.3531, 0.1469, -0.3538, 0.5524, -0.7072, 0.6013, -2.151, 0.1771, -1.868, 0.1839, -1.869, 0.5748, -2.152, 0.5703, 1.484, 1.065, 1.54, 1.065, 1.541, 1.16, 1.486, 1.16, 1.413, 1.065, 1.438, 1.065, 1.439, 1.16, 1.415, 1.16, -2.372, 0.2107, -2.151, 0.1771, -2.152, 0.5703, -2.373, 0.5914, -3.03, 0.2354, -2.812, 0.2399, -2.812, 0.6095, -3.031, 0.6065, 2.354, 0.09594, 2.591, 0.102, 2.59, 0.5257, 2.354, 0.5217, -2.812, 0.2399, -2.593, 0.2443, -2.594, 0.6125, -2.812, 0.6095, -2.593, 0.2443, -2.372, 0.2107, -2.373, 0.5914, -2.594, 0.6125, 2.591, 0.102, 2.828, 0.108, 2.827, 0.5296, 2.59, 0.5257, -3.248, 0.2335, -3.03, 0.2354, -3.031, 0.6065, -3.249, 0.6052, 2.828, 0.108, 3.064, 0.114, 3.063, 0.5336, 2.827, 0.5296, 1.47, 1.065, 1.484, 1.065, 1.486, 1.16, 1.471, 1.16, 3.064, 0.114, 3.301, 0.12, 3.3, 0.5375, 3.063, 0.5336, 1.438, 1.065, 1.47, 1.065, 1.471, 1.16, 1.439, 1.16, 3.301, 0.12, 3.537, 0.126, 3.536, 0.5415, 3.3, 0.5375, -0.3531, 0.1469, -0.055, 0.1067, -0.0557, 0.5271, -0.3538, 0.5524, 1.618, 0.07836, 1.864, 0.08422, 1.863, 0.514, 1.617, 0.5102, 3.537, 0.126, 3.774, 0.132, 3.773, 0.5454, 3.536, 0.5415, 1.864, 0.08422, 2.109, 0.09008, 2.108, 0.5179, 1.863, 0.514, 2.109, 0.09008, 2.354, 0.09594, 2.354, 0.5217, 2.108, 0.5179, 0.6906, 0.09097, 0.9998, 0.08677, 0.9991, 0.5151, 0.6899, 0.5176, 1.309, 0.08256, 1.618, 0.07836, 1.617, 0.5102, 1.308, 0.5127, 0.1543, 1.297, 0.09991, 1.297, 0.0999, 1.119, 0.1543, 1.118, 0.1543, 1.118, 0.0999, 1.119, 0.09988, 0.94, 0.1542, 0.9396, 0.1542, 0.9396, 0.09988, 0.94, 0.09986, 0.7613, 0.1542, 0.761, 0.1542, 0.761, 0.09986, 0.7613, 0.09983, 0.5827, 0.1542, 0.5824, 0.1542, 0.5824, 0.09983, 0.5827, 0.09979, 0.404, 0.1542, 0.4037, 0.1542, 0.4037, 0.09979, 0.404, 0.09976, 0.2252, 0.1542, 0.2249, 0.1542, 0.2249, 0.09976, 0.2252, 0.09944, 0.02247, 0.1543, 0.02211, 0.1491, 1.691, 0.0936, 1.69, 0.09791, 1.483, 0.1535, 1.484, 0.1535, 1.484, 0.09791, 1.483, 0.1024, 1.275, 0.1584, 1.276, 0.1584, 1.276, 0.1024, 1.275, 0.1076, 1.028, 0.1632, 1.03, 0.1632, 1.03, 0.1076, 1.028, 0.1126, 0.7828, 0.1681, 0.7841, 0.1681, 0.7841, 0.1126, 0.7828, 0.1174, 0.5378, 0.1728, 0.5389, 0.1728, 0.5389, 0.1174, 0.5378, 0.1275, 0.2725, 0.183, 0.2736, 0.183, 0.2736, 0.1275, 0.2725, 0.1376, 0.006964, 0.1931, 0.008082, 0.1942, 1.655, 0.1354, 1.651, 0.1611, 1.476, 0.218, 1.456, 0.218, 1.456, 0.1611, 1.476, 0.1601, 1.296, 0.2199, 1.3, 0.2199, 1.3, 0.1601, 1.296, 0.1833, 1.087, 0.2399, 1.107, 0.2399, 1.107, 0.1833, 1.087, 0.1867, 1.005, 0.2459, 1.013, 0.2459, 1.013, 0.1867, 1.005, 0.17, 0.9088, 0.2293, 0.9048, 0.2293, 0.9048, 0.17, 0.9088, 0.1531, 0.8339, 0.2094, 0.8151, 0.2094, 0.8151, 0.1531, 0.8339, 0.1735, 0.7396, 0.2192, 0.7011, 0.2192, 0.7011, 0.1735, 0.7396, 0.2183, 0.5805, 0.2637, 0.5425, 0.2637, 0.5425, 0.2183, 0.5805, 0.2147, 0.4368, 0.2673, 0.4097, 0.2673, 0.4097, 0.2147, 0.4368, 0.232, 0.255, 0.291, 0.2531, 0.291, 0.2531, 0.232, 0.255, 0.2021, 0.1617, 0.2611, 0.1615, 0.2611, 0.1615, 0.2021, 0.1617, 0.1532, 0.02924, 0.2126, 0.02942, 0.2123, 1.066, 0.1511, 1.059, 0.1424, 0.9494, 0.2036, 0.9563, 0.2036, 0.9563, 0.1424, 0.9494, 0.1781, 0.8241, 0.2391, 0.8312, 0.2391, 0.8312, 0.1781, 0.8241, 0.1782, 0.6799, 0.2395, 0.6869, 0.2395, 0.6869, 0.1782, 0.6799, 0.179, 0.5414, 0.2417, 0.5491, 0.2417, 0.5491, 0.179, 0.5414, 0.1963, 0.3935, 0.2565, 0.4005, 0.2565, 0.4005, 0.1963, 0.3935, 0.2103, 0.2588, 0.2714, 0.2648, 0.2714, 0.2648, 0.2103, 0.2588, 0.2239, 0.1219, 0.2857, 0.1281, 0.2857, 0.1281, 0.2239, 0.1219, 0.239, -0.07011, 0.3003, -0.06365, 0.2769, 0.385, 0.2205, 0.3797, 0.2313, 0.2014, 0.2893, 0.2077, 0.2893, 0.2077, 0.2313, 0.2014, 0.3864, -0.07944, 0.3807, -0.05628, 0.3807, -0.05628, 0.3864, -0.07944, 0.4926, -0.1085, 0.4861, -0.05249])
me_plane_008.materials.append(mat_road)
me_plane_008.use_remesh_preserve_volume = False
me_plane_008.use_remesh_preserve_attributes = False
me_plane_008.use_mirror_vertex_groups = False
me_plane_008.update()

# ---- objects
ob_plane_008 = bpy.data.objects.new('Plane.008', me_plane_008)
ob_lamp = bpy.data.objects.new('Lamp', light_lamp)
ob_camera = bpy.data.objects.new('Camera', cam_camera)

# ---- transforms, parenting, visibility, modifiers, constraints
ob_plane_008.location = (-3.815e-06, 0.0, 0.0)
ob_plane_008.rotation_euler = (0.0, -0.0, -1.568)
ob_plane_008.scale = (7.865, 7.865, 7.865)
ob_plane_008.lineart.crease_threshold = 0.0
_m = ob_plane_008.modifiers.new('EdgeSplit', 'EDGE_SPLIT')
_m.use_edge_angle = False
ob_lamp.location = (4.076, 1.005, 5.904)
ob_lamp.rotation_euler = (0.6503, 0.05522, 1.866)
ob_lamp.lock_rotations_4d = False
ob_lamp.empty_display_type = 'ARROWS'
ob_lamp.color = (0.0, 0.0, 0.0, 0.0)
ob_lamp.lineart.crease_threshold = 0.0
ob_camera.location = (7.481, -6.508, 5.344)
ob_camera.rotation_euler = (1.109, 0.0, 0.8149)
ob_camera.lock_rotations_4d = False
ob_camera.empty_display_type = 'ARROWS'
ob_camera.color = (0.0, 0.0, 0.0, 0.0)
ob_camera.display_type = 'WIRE'
ob_camera.lineart.crease_threshold = 0.0

# ---- collection membership
col_collection_1.objects.link(ob_plane_008)
col_collection_1.objects.link(ob_lamp)
col_collection_1.objects.link(ob_camera)

# ---- scene / render settings (as saved in the file)
scene.camera = ob_camera
scene.frame_start = 1; scene.frame_end = 250; scene.frame_set(1)
scene.render.engine = 'BLENDER_EEVEE_NEXT'
scene.render.resolution_percentage = 50
scene.render.dither_intensity = 0.0
scene.cycles.use_denoising = False
scene.cycles.samples = 128
scene.cycles.sampling_pattern = 'TABULATED_SOBOL'
scene.cycles.use_adaptive_sampling = False
scene.cycles.use_light_tree = False
scene.cycles.blur_glossy = 0.0
scene.cycles.sample_clamp_indirect = 0.0
scene.view_settings.view_transform = 'Standard'
bpy.context.view_layer.update()

